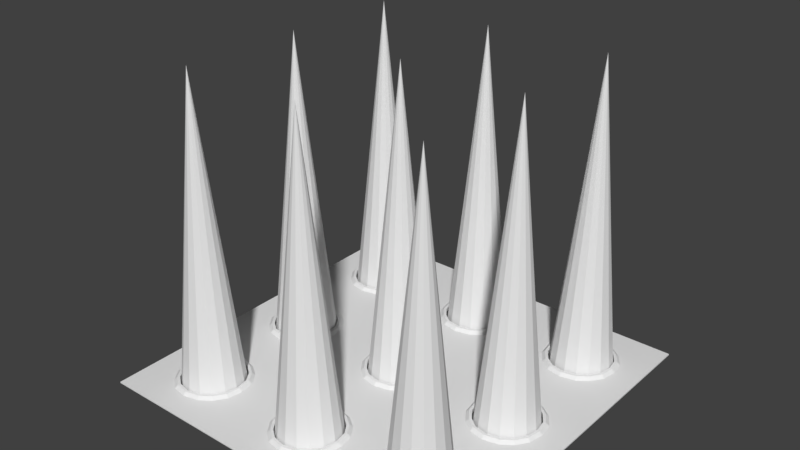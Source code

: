 # Source: SpikeTrap.blend  (saved by Blender 2.79.0; exported with 4.5.12 LTS)
import bpy
from mathutils import Matrix  # noqa: F401  (used for matrix-valued properties, if any)

bpy.ops.wm.read_factory_settings(use_empty=True)
scene = bpy.context.scene
scene.name = 'Scene'

# ---- collections
col_collection_1 = bpy.data.collections.new('Collection 1'); scene.collection.children.link(col_collection_1)

# ---- world
world_world = bpy.data.worlds.new('World'); scene.world = world_world
world_world.color = (0.05088, 0.05088, 0.05088)
world_world.use_sun_shadow = False
world_world.sun_shadow_jitter_overblur = 0.0
world_world.cycles.sampling_method = 'MANUAL'

# ---- meshes
me_plane = bpy.data.meshes.new('Plane')
me_plane.from_pydata([(-2.006, 0.01208, -0.003374), (-0.00621, 0.01208, -0.003374), (-1.565, 0.7653, -0.003374), (-1.422, 0.5652, -0.003374), (-1.248, 0.435, -0.003374), (-1.003, 0.387, -0.003374), (-0.4445, 0.7653, -0.003374), (-1.528, 0.01208, -0.003374), (-1.254, 0.01208, -0.003374), (-0.9982, 0.01208, -0.003374), (-0.7109, 0.01208, -0.003374), (-0.7545, 0.4465, -0.003374), (-0.3774, 0.01208, -0.003374), (-0.575, 0.5753, -0.003374), (-2.006, 2.004, -0.003374), (-0.00621, 2.004, -0.003374), (-1.608, 1.008, -0.003374), (-1.565, 1.251, -0.003374), (-1.422, 1.451, -0.003374), (-1.248, 1.581, -0.003374), (-1.003, 1.629, -0.003374), (-0.7574, 1.572, -0.003374), (-0.4445, 1.251, -0.003374), (-0.4019, 1.008, -0.003374), (-1.528, 2.004, -0.003374), (-0.00621, 1.008, -0.003374), (-2.006, 1.006, -0.003374), (-1.254, 2.004, -0.003374), (-0.9982, 2.004, -0.003374), (-0.7109, 2.004, -0.003374), (-0.3774, 2.004, -0.003374), (-0.575, 1.441, -0.003374), (-1.479, 0.8024, -0.003374), (-1.358, 0.6329, -0.003374), (-1.211, 0.5226, -0.003374), (-1.003, 0.4819, -0.003374), (-0.5297, 0.8024, -0.003374), (-0.7924, 0.5324, -0.003374), (-0.6403, 0.6414, -0.003374), (-1.515, 1.008, -0.003374), (-1.479, 1.214, -0.003374), (-1.358, 1.383, -0.003374), (-1.211, 1.493, -0.003374), (-1.003, 1.534, -0.003374), (-0.7948, 1.485, -0.003374), (-0.5297, 1.214, -0.003374), (-0.4936, 1.008, -0.003374), (-0.6403, 1.375, -0.003374), (-1.519, 0.7854, 0.01233), (-1.387, 0.602, 0.01233), (-1.228, 0.4826, 0.01233), (-1.003, 0.4386, 0.01233), (-0.4908, 0.7855, 0.01233), (-0.7751, 0.4932, 0.01233), (-0.6105, 0.6112, 0.01233), (-1.557, 1.008, 0.01233), (-1.519, 1.231, 0.01233), (-1.387, 1.414, 0.01233), (-1.228, 1.533, 0.01233), (-1.003, 1.577, 0.01233), (-0.7777, 1.525, 0.01233), (-0.4908, 1.231, 0.01233), (-0.4518, 1.008, 0.01233), (-0.6105, 1.405, 0.01233), (-1.479, 0.8024, 0.01233), (-1.358, 0.6329, 0.01233), (-1.211, 0.5226, 0.01233), (-1.003, 0.4819, 0.01233), (-0.5297, 0.8024, 0.01233), (-0.7924, 0.5324, 0.01233), (-0.6403, 0.6414, 0.01233), (-1.515, 1.008, 0.01233), (-1.479, 1.214, 0.01233), (-1.358, 1.383, 0.01233), (-1.211, 1.493, 0.01233), (-1.003, 1.534, 0.01233), (-0.7948, 1.485, 0.01233), (-0.5297, 1.214, 0.01233), (-0.4936, 1.008, 0.01233), (-0.6403, 1.375, 0.01233), (-1.565, 2.757, -0.003374), (-1.422, 2.557, -0.003374), (-1.248, 2.427, -0.003374), (-1.003, 2.379, -0.003374), (-0.4445, 2.757, -0.003374), (-0.7545, 2.438, -0.003374), (-0.575, 2.567, -0.003374), (-2.006, 3.996, -0.003374), (-0.00621, 3.996, -0.003374), (-1.608, 3.0, -0.003374), (-1.565, 3.243, -0.003374), (-1.422, 3.443, -0.003374), (-1.248, 3.573, -0.003374), (-1.003, 3.621, -0.003374), (-0.7574, 3.563, -0.003374), (-0.4445, 3.243, -0.003374), (-0.4019, 3.0, -0.003374), (-1.528, 3.996, -0.003374), (-0.00621, 3.0, -0.003374), (-2.006, 2.998, -0.003374), (-1.254, 3.996, -0.003374), (-0.9982, 3.996, -0.003374), (-0.7109, 3.996, -0.003374), (-0.3774, 3.996, -0.003374), (-0.575, 3.433, -0.003374), (-1.479, 2.794, -0.003374), (-1.358, 2.625, -0.003374), (-1.211, 2.515, -0.003374), (-1.003, 2.474, -0.003374), (-0.5297, 2.794, -0.003374), (-0.7924, 2.524, -0.003374), (-0.6403, 2.633, -0.003374), (-1.515, 3.0, -0.003374), (-1.479, 3.206, -0.003374), (-1.358, 3.375, -0.003374), (-1.211, 3.485, -0.003374), (-1.003, 3.526, -0.003374), (-0.7948, 3.477, -0.003374), (-0.5297, 3.206, -0.003374), (-0.4936, 3.0, -0.003374), (-0.6403, 3.367, -0.003374), (-1.519, 2.777, 0.01233), (-1.387, 2.594, 0.01233), (-1.228, 2.475, 0.01233), (-1.003, 2.43, 0.01233), (-0.4908, 2.777, 0.01233), (-0.7751, 2.485, 0.01233), (-0.6105, 2.603, 0.01233), (-1.557, 3.0, 0.01233), (-1.519, 3.223, 0.01233), (-1.387, 3.406, 0.01233), (-1.228, 3.525, 0.01233), (-1.003, 3.569, 0.01233), (-0.7777, 3.517, 0.01233), (-0.4908, 3.222, 0.01233), (-0.4518, 3.0, 0.01233), (-0.6105, 3.397, 0.01233), (-1.479, 2.794, 0.01233), (-1.358, 2.625, 0.01233), (-1.211, 2.515, 0.01233), (-1.003, 2.474, 0.01233), (-0.5297, 2.794, 0.01233), (-0.7924, 2.524, 0.01233), (-0.6403, 2.633, 0.01233), (-1.515, 3.0, 0.01233), (-1.479, 3.206, 0.01233), (-1.358, 3.375, 0.01233), (-1.211, 3.485, 0.01233), (-1.003, 3.526, 0.01233), (-0.7948, 3.477, 0.01233), (-0.5297, 3.206, 0.01233), (-0.4936, 3.0, 0.01233), (-0.6403, 3.367, 0.01233), (-1.565, 4.749, -0.003374), (-1.422, 4.549, -0.003374), (-1.248, 4.419, -0.003374), (-1.003, 4.371, -0.003374), (-0.4445, 4.749, -0.003374), (-0.7545, 4.43, -0.003374), (-0.575, 4.559, -0.003374), (-2.006, 5.988, -0.003374), (-0.00621, 5.988, -0.003374), (-1.608, 4.992, -0.003374), (-1.565, 5.235, -0.003374), (-1.422, 5.435, -0.003374), (-1.248, 5.565, -0.003374), (-1.003, 5.613, -0.003374), (-0.7574, 5.555, -0.003374), (-0.4445, 5.235, -0.003374), (-0.4019, 4.992, -0.003374), (-1.528, 5.988, -0.003374), (-0.00621, 4.992, -0.003374), (-2.006, 4.99, -0.003374), (-1.254, 5.988, -0.003374), (-0.9982, 5.988, -0.003374), (-0.7109, 5.988, -0.003374), (-0.3774, 5.988, -0.003374), (-0.575, 5.425, -0.003374), (-1.479, 4.786, -0.003374), (-1.358, 4.617, -0.003374), (-1.211, 4.506, -0.003374), (-1.003, 4.466, -0.003374), (-0.5297, 4.786, -0.003374), (-0.7924, 4.516, -0.003374), (-0.6403, 4.625, -0.003374), (-1.515, 4.992, -0.003374), (-1.479, 5.197, -0.003374), (-1.358, 5.367, -0.003374), (-1.211, 5.477, -0.003374), (-1.003, 5.518, -0.003374), (-0.7948, 5.469, -0.003374), (-0.5297, 5.197, -0.003374), (-0.4936, 4.992, -0.003374), (-0.6403, 5.358, -0.003374), (-1.519, 4.769, 0.01233), (-1.387, 4.586, 0.01233), (-1.228, 4.466, 0.01233), (-1.003, 4.422, 0.01233), (-0.4908, 4.769, 0.01233), (-0.7751, 4.477, 0.01233), (-0.6105, 4.595, 0.01233), (-1.557, 4.992, 0.01233), (-1.519, 5.214, 0.01233), (-1.387, 5.398, 0.01233), (-1.228, 5.517, 0.01233), (-1.003, 5.561, 0.01233), (-0.7777, 5.509, 0.01233), (-0.4908, 5.214, 0.01233), (-0.4518, 4.992, 0.01233), (-0.6105, 5.389, 0.01233), (-1.479, 4.786, 0.01233), (-1.358, 4.617, 0.01233), (-1.211, 4.506, 0.01233), (-1.003, 4.466, 0.01233), (-0.5297, 4.786, 0.01233), (-0.7924, 4.516, 0.01233), (-0.6403, 4.625, 0.01233), (-1.515, 4.992, 0.01233), (-1.479, 5.197, 0.01233), (-1.358, 5.367, 0.01233), (-1.211, 5.477, 0.01233), (-1.003, 5.518, 0.01233), (-0.7948, 5.469, 0.01233), (-0.5297, 5.197, 0.01233), (-0.4936, 4.992, 0.01233), (-0.6403, 5.358, 0.01233), (-4.006, 0.01208, -0.003374), (-3.565, 0.7653, -0.003374), (-3.422, 0.5652, -0.003374), (-3.248, 0.435, -0.003374), (-3.003, 0.387, -0.003374), (-2.444, 0.7653, -0.003374), (-3.528, 0.01208, -0.003374), (-3.254, 0.01208, -0.003374), (-2.998, 0.01208, -0.003374), (-2.711, 0.01208, -0.003374), (-2.755, 0.4465, -0.003374), (-2.377, 0.01208, -0.003374), (-2.575, 0.5753, -0.003374), (-4.006, 2.004, -0.003374), (-3.608, 1.008, -0.003374), (-3.565, 1.251, -0.003374), (-3.422, 1.451, -0.003374), (-3.248, 1.581, -0.003374), (-3.003, 1.629, -0.003374), (-2.757, 1.572, -0.003374), (-2.444, 1.251, -0.003374), (-2.402, 1.008, -0.003374), (-3.528, 2.004, -0.003374), (-2.006, 1.008, -0.003374), (-4.006, 1.006, -0.003374), (-3.254, 2.004, -0.003374), (-2.998, 2.004, -0.003374), (-2.711, 2.004, -0.003374), (-2.377, 2.004, -0.003374), (-2.575, 1.441, -0.003374), (-3.479, 0.8024, -0.003374), (-3.358, 0.6329, -0.003374), (-3.211, 0.5226, -0.003374), (-3.003, 0.4819, -0.003374), (-2.53, 0.8024, -0.003374), (-2.792, 0.5324, -0.003374), (-2.64, 0.6414, -0.003374), (-3.515, 1.008, -0.003374), (-3.479, 1.214, -0.003374), (-3.358, 1.383, -0.003374), (-3.211, 1.493, -0.003374), (-3.003, 1.534, -0.003374), (-2.795, 1.485, -0.003374), (-2.53, 1.214, -0.003374), (-2.494, 1.008, -0.003374), (-2.64, 1.375, -0.003374), (-3.519, 0.7854, 0.01233), (-3.387, 0.602, 0.01233), (-3.228, 0.4826, 0.01233), (-3.003, 0.4386, 0.01233), (-2.491, 0.7855, 0.01233), (-2.775, 0.4932, 0.01233), (-2.61, 0.6112, 0.01233), (-3.557, 1.008, 0.01233), (-3.519, 1.231, 0.01233), (-3.387, 1.414, 0.01233), (-3.228, 1.533, 0.01233), (-3.003, 1.577, 0.01233), (-2.778, 1.525, 0.01233), (-2.491, 1.231, 0.01233), (-2.452, 1.008, 0.01233), (-2.61, 1.405, 0.01233), (-3.479, 0.8024, 0.01233), (-3.358, 0.6329, 0.01233), (-3.211, 0.5226, 0.01233), (-3.003, 0.4819, 0.01233), (-2.53, 0.8024, 0.01233), (-2.792, 0.5324, 0.01233), (-2.64, 0.6414, 0.01233), (-3.515, 1.008, 0.01233), (-3.479, 1.214, 0.01233), (-3.358, 1.383, 0.01233), (-3.211, 1.493, 0.01233), (-3.003, 1.534, 0.01233), (-2.795, 1.485, 0.01233), (-2.53, 1.214, 0.01233), (-2.494, 1.008, 0.01233), (-2.64, 1.375, 0.01233), (-3.565, 2.757, -0.003374), (-3.422, 2.557, -0.003374), (-3.248, 2.427, -0.003374), (-3.003, 2.379, -0.003374), (-2.444, 2.757, -0.003374), (-2.755, 2.438, -0.003374), (-2.575, 2.567, -0.003374), (-4.006, 3.996, -0.003374), (-3.608, 3.0, -0.003374), (-3.565, 3.243, -0.003374), (-3.422, 3.443, -0.003374), (-3.248, 3.573, -0.003374), (-3.003, 3.621, -0.003374), (-2.757, 3.563, -0.003374), (-2.444, 3.243, -0.003374), (-2.402, 3.0, -0.003374), (-3.528, 3.996, -0.003374), (-2.006, 3.0, -0.003374), (-4.006, 2.998, -0.003374), (-3.254, 3.996, -0.003374), (-2.998, 3.996, -0.003374), (-2.711, 3.996, -0.003374), (-2.377, 3.996, -0.003374), (-2.575, 3.433, -0.003374), (-3.479, 2.794, -0.003374), (-3.358, 2.625, -0.003374), (-3.211, 2.515, -0.003374), (-3.003, 2.474, -0.003374), (-2.53, 2.794, -0.003374), (-2.792, 2.524, -0.003374), (-2.64, 2.633, -0.003374), (-3.515, 3.0, -0.003374), (-3.479, 3.206, -0.003374), (-3.358, 3.375, -0.003374), (-3.211, 3.485, -0.003374), (-3.003, 3.526, -0.003374), (-2.795, 3.477, -0.003374), (-2.53, 3.206, -0.003374), (-2.494, 3.0, -0.003374), (-2.64, 3.367, -0.003374), (-3.519, 2.777, 0.01233), (-3.387, 2.594, 0.01233), (-3.228, 2.475, 0.01233), (-3.003, 2.43, 0.01233), (-2.491, 2.777, 0.01233), (-2.775, 2.485, 0.01233), (-2.61, 2.603, 0.01233), (-3.557, 3.0, 0.01233), (-3.519, 3.223, 0.01233), (-3.387, 3.406, 0.01233), (-3.228, 3.525, 0.01233), (-3.003, 3.569, 0.01233), (-2.778, 3.517, 0.01233), (-2.491, 3.222, 0.01233), (-2.452, 3.0, 0.01233), (-2.61, 3.397, 0.01233), (-3.479, 2.794, 0.01233), (-3.358, 2.625, 0.01233), (-3.211, 2.515, 0.01233), (-3.003, 2.474, 0.01233), (-2.53, 2.794, 0.01233), (-2.792, 2.524, 0.01233), (-2.64, 2.633, 0.01233), (-3.515, 3.0, 0.01233), (-3.479, 3.206, 0.01233), (-3.358, 3.375, 0.01233), (-3.211, 3.485, 0.01233), (-3.003, 3.526, 0.01233), (-2.795, 3.477, 0.01233), (-2.53, 3.206, 0.01233), (-2.494, 3.0, 0.01233), (-2.64, 3.367, 0.01233), (-3.565, 4.749, -0.003374), (-3.422, 4.549, -0.003374), (-3.248, 4.419, -0.003374), (-3.003, 4.371, -0.003374), (-2.444, 4.749, -0.003374), (-2.755, 4.43, -0.003374), (-2.575, 4.559, -0.003374), (-4.006, 5.988, -0.003374), (-3.608, 4.992, -0.003374), (-3.565, 5.235, -0.003374), (-3.422, 5.435, -0.003374), (-3.248, 5.565, -0.003374), (-3.003, 5.613, -0.003374), (-2.757, 5.555, -0.003374), (-2.444, 5.235, -0.003374), (-2.402, 4.992, -0.003374), (-3.528, 5.988, -0.003374), (-2.006, 4.992, -0.003374), (-4.006, 4.99, -0.003374), (-3.254, 5.988, -0.003374), (-2.998, 5.988, -0.003374), (-2.711, 5.988, -0.003374), (-2.377, 5.988, -0.003374), (-2.575, 5.425, -0.003374), (-3.479, 4.786, -0.003374), (-3.358, 4.617, -0.003374), (-3.211, 4.506, -0.003374), (-3.003, 4.466, -0.003374), (-2.53, 4.786, -0.003374), (-2.792, 4.516, -0.003374), (-2.64, 4.625, -0.003374), (-3.515, 4.992, -0.003374), (-3.479, 5.197, -0.003374), (-3.358, 5.367, -0.003374), (-3.211, 5.477, -0.003374), (-3.003, 5.518, -0.003374), (-2.795, 5.469, -0.003374), (-2.53, 5.197, -0.003374), (-2.494, 4.992, -0.003374), (-2.64, 5.358, -0.003374), (-3.519, 4.769, 0.01233), (-3.387, 4.586, 0.01233), (-3.228, 4.466, 0.01233), (-3.003, 4.422, 0.01233), (-2.491, 4.769, 0.01233), (-2.775, 4.477, 0.01233), (-2.61, 4.595, 0.01233), (-3.557, 4.992, 0.01233), (-3.519, 5.214, 0.01233), (-3.387, 5.398, 0.01233), (-3.228, 5.517, 0.01233), (-3.003, 5.561, 0.01233), (-2.778, 5.509, 0.01233), (-2.491, 5.214, 0.01233), (-2.452, 4.992, 0.01233), (-2.61, 5.389, 0.01233), (-3.479, 4.786, 0.01233), (-3.358, 4.617, 0.01233), (-3.211, 4.506, 0.01233), (-3.003, 4.466, 0.01233), (-2.53, 4.786, 0.01233), (-2.792, 4.516, 0.01233), (-2.64, 4.625, 0.01233), (-3.515, 4.992, 0.01233), (-3.479, 5.197, 0.01233), (-3.358, 5.367, 0.01233), (-3.211, 5.477, 0.01233), (-3.003, 5.518, 0.01233), (-2.795, 5.469, 0.01233), (-2.53, 5.197, 0.01233), (-2.494, 4.992, 0.01233), (-2.64, 5.358, 0.01233), (-6.006, 0.01208, -0.003374), (-5.565, 0.7653, -0.003374), (-5.422, 0.5652, -0.003374), (-5.248, 0.435, -0.003374), (-5.003, 0.387, -0.003374), (-4.444, 0.7653, -0.003374), (-5.528, 0.01208, -0.003374), (-5.254, 0.01208, -0.003374), (-4.998, 0.01208, -0.003374), (-4.711, 0.01208, -0.003374), (-4.755, 0.4465, -0.003374), (-4.377, 0.01208, -0.003374), (-4.575, 0.5753, -0.003374), (-6.006, 2.004, -0.003374), (-5.608, 1.008, -0.003374), (-5.565, 1.251, -0.003374), (-5.422, 1.451, -0.003374), (-5.248, 1.581, -0.003374), (-5.003, 1.629, -0.003374), (-4.757, 1.572, -0.003374), (-4.444, 1.251, -0.003374), (-4.402, 1.008, -0.003374), (-5.528, 2.004, -0.003374), (-4.006, 1.008, -0.003374), (-6.006, 1.006, -0.003374), (-5.254, 2.004, -0.003374), (-4.998, 2.004, -0.003374), (-4.711, 2.004, -0.003374), (-4.377, 2.004, -0.003374), (-4.575, 1.441, -0.003374), (-5.479, 0.8024, -0.003374), (-5.358, 0.6329, -0.003374), (-5.211, 0.5226, -0.003374), (-5.003, 0.4819, -0.003374), (-4.53, 0.8024, -0.003374), (-4.792, 0.5324, -0.003374), (-4.64, 0.6414, -0.003374), (-5.515, 1.008, -0.003374), (-5.479, 1.214, -0.003374), (-5.358, 1.383, -0.003374), (-5.211, 1.493, -0.003374), (-5.003, 1.534, -0.003374), (-4.795, 1.485, -0.003374), (-4.53, 1.214, -0.003374), (-4.494, 1.008, -0.003374), (-4.64, 1.375, -0.003374), (-5.519, 0.7854, 0.01233), (-5.387, 0.602, 0.01233), (-5.228, 0.4826, 0.01233), (-5.003, 0.4386, 0.01233), (-4.491, 0.7855, 0.01233), (-4.775, 0.4932, 0.01233), (-4.61, 0.6112, 0.01233), (-5.557, 1.008, 0.01233), (-5.519, 1.231, 0.01233), (-5.387, 1.414, 0.01233), (-5.228, 1.533, 0.01233), (-5.003, 1.577, 0.01233), (-4.778, 1.525, 0.01233), (-4.491, 1.231, 0.01233), (-4.452, 1.008, 0.01233), (-4.61, 1.405, 0.01233), (-5.479, 0.8024, 0.01233), (-5.358, 0.6329, 0.01233), (-5.211, 0.5226, 0.01233), (-5.003, 0.4819, 0.01233), (-4.53, 0.8024, 0.01233), (-4.792, 0.5324, 0.01233), (-4.64, 0.6414, 0.01233), (-5.515, 1.008, 0.01233), (-5.479, 1.214, 0.01233), (-5.358, 1.383, 0.01233), (-5.211, 1.493, 0.01233), (-5.003, 1.534, 0.01233), (-4.795, 1.485, 0.01233), (-4.53, 1.214, 0.01233), (-4.494, 1.008, 0.01233), (-4.64, 1.375, 0.01233), (-5.565, 2.757, -0.003374), (-5.422, 2.557, -0.003374), (-5.248, 2.427, -0.003374), (-5.003, 2.379, -0.003374), (-4.444, 2.757, -0.003374), (-4.755, 2.438, -0.003374), (-4.575, 2.567, -0.003374), (-6.006, 3.996, -0.003374), (-5.608, 3.0, -0.003374), (-5.565, 3.243, -0.003374), (-5.422, 3.443, -0.003374), (-5.248, 3.573, -0.003374), (-5.003, 3.621, -0.003374), (-4.757, 3.563, -0.003374), (-4.444, 3.243, -0.003374), (-4.402, 3.0, -0.003374), (-5.528, 3.996, -0.003374), (-4.006, 3.0, -0.003374), (-6.006, 2.998, -0.003374), (-5.254, 3.996, -0.003374), (-4.998, 3.996, -0.003374), (-4.711, 3.996, -0.003374), (-4.377, 3.996, -0.003374), (-4.575, 3.433, -0.003374), (-5.479, 2.794, -0.003374), (-5.358, 2.625, -0.003374), (-5.211, 2.515, -0.003374), (-5.003, 2.474, -0.003374), (-4.53, 2.794, -0.003374), (-4.792, 2.524, -0.003374), (-4.64, 2.633, -0.003374), (-5.515, 3.0, -0.003374), (-5.479, 3.206, -0.003374), (-5.358, 3.375, -0.003374), (-5.211, 3.485, -0.003374), (-5.003, 3.526, -0.003374), (-4.795, 3.477, -0.003374), (-4.53, 3.206, -0.003374), (-4.494, 3.0, -0.003374), (-4.64, 3.367, -0.003374), (-5.519, 2.777, 0.01233), (-5.387, 2.594, 0.01233), (-5.228, 2.475, 0.01233), (-5.003, 2.43, 0.01233), (-4.491, 2.777, 0.01233), (-4.775, 2.485, 0.01233), (-4.61, 2.603, 0.01233), (-5.557, 3.0, 0.01233), (-5.519, 3.223, 0.01233), (-5.387, 3.406, 0.01233), (-5.228, 3.525, 0.01233), (-5.003, 3.569, 0.01233), (-4.778, 3.517, 0.01233), (-4.491, 3.222, 0.01233), (-4.452, 3.0, 0.01233), (-4.61, 3.397, 0.01233), (-5.479, 2.794, 0.01233), (-5.358, 2.625, 0.01233), (-5.211, 2.515, 0.01233), (-5.003, 2.474, 0.01233), (-4.53, 2.794, 0.01233), (-4.792, 2.524, 0.01233), (-4.64, 2.633, 0.01233), (-5.515, 3.0, 0.01233), (-5.479, 3.206, 0.01233), (-5.358, 3.375, 0.01233), (-5.211, 3.485, 0.01233), (-5.003, 3.526, 0.01233), (-4.795, 3.477, 0.01233), (-4.53, 3.206, 0.01233), (-4.494, 3.0, 0.01233), (-4.64, 3.367, 0.01233), (-5.565, 4.749, -0.003374), (-5.422, 4.549, -0.003374), (-5.248, 4.419, -0.003374), (-5.003, 4.371, -0.003374), (-4.444, 4.749, -0.003374), (-4.755, 4.43, -0.003374), (-4.575, 4.559, -0.003374), (-6.006, 5.988, -0.003374), (-5.608, 4.992, -0.003374), (-5.565, 5.235, -0.003374), (-5.422, 5.435, -0.003374), (-5.248, 5.565, -0.003374), (-5.003, 5.613, -0.003374), (-4.757, 5.555, -0.003374), (-4.444, 5.235, -0.003374), (-4.402, 4.992, -0.003374), (-5.528, 5.988, -0.003374), (-4.006, 4.992, -0.003374), (-6.006, 4.99, -0.003374), (-5.254, 5.988, -0.003374), (-4.998, 5.988, -0.003374), (-4.711, 5.988, -0.003374), (-4.377, 5.988, -0.003374), (-4.575, 5.425, -0.003374), (-5.479, 4.786, -0.003374), (-5.358, 4.617, -0.003374), (-5.211, 4.506, -0.003374), (-5.003, 4.466, -0.003374), (-4.53, 4.786, -0.003374), (-4.792, 4.516, -0.003374), (-4.64, 4.625, -0.003374), (-5.515, 4.992, -0.003374), (-5.479, 5.197, -0.003374), (-5.358, 5.367, -0.003374), (-5.211, 5.477, -0.003374), (-5.003, 5.518, -0.003374), (-4.795, 5.469, -0.003374), (-4.53, 5.197, -0.003374), (-4.494, 4.992, -0.003374), (-4.64, 5.358, -0.003374), (-5.519, 4.769, 0.01233), (-5.387, 4.586, 0.01233), (-5.228, 4.466, 0.01233), (-5.003, 4.422, 0.01233), (-4.491, 4.769, 0.01233), (-4.775, 4.477, 0.01233), (-4.61, 4.595, 0.01233), (-5.557, 4.992, 0.01233), (-5.519, 5.214, 0.01233), (-5.387, 5.398, 0.01233), (-5.228, 5.517, 0.01233), (-5.003, 5.561, 0.01233), (-4.778, 5.509, 0.01233), (-4.491, 5.214, 0.01233), (-4.452, 4.992, 0.01233), (-4.61, 5.389, 0.01233), (-5.479, 4.786, 0.01233), (-5.358, 4.617, 0.01233), (-5.211, 4.506, 0.01233), (-5.003, 4.466, 0.01233), (-4.53, 4.786, 0.01233), (-4.792, 4.516, 0.01233), (-4.64, 4.625, 0.01233), (-5.515, 4.992, 0.01233), (-5.479, 5.197, 0.01233), (-5.358, 5.367, 0.01233), (-5.211, 5.477, 0.01233), (-5.003, 5.518, 0.01233), (-4.795, 5.469, 0.01233), (-4.53, 5.197, 0.01233), (-4.494, 4.992, 0.01233), (-4.64, 5.358, 0.01233), (-2.006, 0.01208, -0.01012), (-0.00621, 0.01208, -0.01012), (-1.565, 0.7653, -0.01012), (-1.422, 0.5652, -0.01012), (-1.248, 0.435, -0.01012), (-1.003, 0.387, -0.01012), (-0.4445, 0.7653, -0.01012), (-1.528, 0.01208, -0.01012), (-1.254, 0.01208, -0.01012), (-0.9982, 0.01208, -0.01012), (-0.7109, 0.01208, -0.01012), (-0.7545, 0.4465, -0.01012), (-0.3774, 0.01208, -0.01012), (-0.575, 0.5753, -0.01012), (-2.006, 2.004, -0.01012), (-0.00621, 2.004, -0.01012), (-1.608, 1.008, -0.01012), (-1.565, 1.251, -0.01012), (-1.422, 1.451, -0.01012), (-1.248, 1.581, -0.01012), (-1.003, 1.629, -0.01012), (-0.7574, 1.572, -0.01012), (-0.4445, 1.251, -0.01012), (-0.4019, 1.008, -0.01012), (-1.528, 2.004, -0.01012), (-0.00621, 1.008, -0.01012), (-2.006, 1.006, -0.01012), (-1.254, 2.004, -0.01012), (-0.9982, 2.004, -0.01012), (-0.7109, 2.004, -0.01012), (-0.3774, 2.004, -0.01012), (-0.575, 1.441, -0.01012), (-1.479, 0.8024, -0.01012), (-1.358, 0.6329, -0.01012), (-1.211, 0.5226, -0.01012), (-1.003, 0.4819, -0.01012), (-0.5297, 0.8024, -0.01012), (-0.7924, 0.5324, -0.01012), (-0.6403, 0.6414, -0.01012), (-1.515, 1.008, -0.01012), (-1.479, 1.214, -0.01012), (-1.358, 1.383, -0.01012), (-1.211, 1.493, -0.01012), (-1.003, 1.534, -0.01012), (-0.7948, 1.485, -0.01012), (-0.5297, 1.214, -0.01012), (-0.4936, 1.008, -0.01012), (-0.6403, 1.375, -0.01012), (-1.519, 0.7854, 0.005577), (-1.387, 0.602, 0.005577), (-1.228, 0.4826, 0.005577), (-1.003, 0.4386, 0.005577), (-0.4908, 0.7855, 0.005577), (-0.7751, 0.4932, 0.005577), (-0.6105, 0.6112, 0.005577), (-1.557, 1.008, 0.005577), (-1.519, 1.231, 0.005577), (-1.387, 1.414, 0.005577), (-1.228, 1.533, 0.005577), (-1.003, 1.577, 0.005577), (-0.7777, 1.525, 0.005577), (-0.4908, 1.231, 0.005577), (-0.4518, 1.008, 0.005577), (-0.6105, 1.405, 0.005577), (-1.479, 0.8024, 0.005577), (-1.358, 0.6329, 0.005577), (-1.211, 0.5226, 0.005577), (-1.003, 0.4819, 0.005577), (-0.5297, 0.8024, 0.005577), (-0.7924, 0.5324, 0.005577), (-0.6403, 0.6414, 0.005577), (-1.515, 1.008, 0.005577), (-1.479, 1.214, 0.005577), (-1.358, 1.383, 0.005577), (-1.211, 1.493, 0.005577), (-1.003, 1.534, 0.005577), (-0.7948, 1.485, 0.005577), (-0.5297, 1.214, 0.005577), (-0.4936, 1.008, 0.005577), (-0.6403, 1.375, 0.005577), (-1.565, 2.757, -0.01012), (-1.422, 2.557, -0.01012), (-1.248, 2.427, -0.01012), (-1.003, 2.379, -0.01012), (-0.4445, 2.757, -0.01012), (-0.7545, 2.438, -0.01012), (-0.575, 2.567, -0.01012), (-2.006, 3.996, -0.01012), (-0.00621, 3.996, -0.01012), (-1.608, 3.0, -0.01012), (-1.565, 3.243, -0.01012), (-1.422, 3.443, -0.01012), (-1.248, 3.573, -0.01012), (-1.003, 3.621, -0.01012), (-0.7574, 3.563, -0.01012), (-0.4445, 3.243, -0.01012), (-0.4019, 3.0, -0.01012), (-1.528, 3.996, -0.01012), (-0.00621, 3.0, -0.01012), (-2.006, 2.998, -0.01012), (-1.254, 3.996, -0.01012), (-0.9982, 3.996, -0.01012), (-0.7109, 3.996, -0.01012), (-0.3774, 3.996, -0.01012), (-0.575, 3.433, -0.01012), (-1.479, 2.794, -0.01012), (-1.358, 2.625, -0.01012), (-1.211, 2.515, -0.01012), (-1.003, 2.474, -0.01012), (-0.5297, 2.794, -0.01012), (-0.7924, 2.524, -0.01012), (-0.6403, 2.633, -0.01012), (-1.515, 3.0, -0.01012), (-1.479, 3.206, -0.01012), (-1.358, 3.375, -0.01012), (-1.211, 3.485, -0.01012), (-1.003, 3.526, -0.01012), (-0.7948, 3.477, -0.01012), (-0.5297, 3.206, -0.01012), (-0.4936, 3.0, -0.01012), (-0.6403, 3.367, -0.01012), (-1.519, 2.777, 0.005577), (-1.387, 2.594, 0.005577), (-1.228, 2.475, 0.005577), (-1.003, 2.43, 0.005577), (-0.4908, 2.777, 0.005577), (-0.7751, 2.485, 0.005577), (-0.6105, 2.603, 0.005577), (-1.557, 3.0, 0.005577), (-1.519, 3.223, 0.005577), (-1.387, 3.406, 0.005577), (-1.228, 3.525, 0.005577), (-1.003, 3.569, 0.005577), (-0.7777, 3.517, 0.005577), (-0.4908, 3.222, 0.005577), (-0.4518, 3.0, 0.005577), (-0.6105, 3.397, 0.005577), (-1.479, 2.794, 0.005577), (-1.358, 2.625, 0.005577), (-1.211, 2.515, 0.005577), (-1.003, 2.474, 0.005577), (-0.5297, 2.794, 0.005577), (-0.7924, 2.524, 0.005577), (-0.6403, 2.633, 0.005577), (-1.515, 3.0, 0.005577), (-1.479, 3.206, 0.005577), (-1.358, 3.375, 0.005577), (-1.211, 3.485, 0.005577), (-1.003, 3.526, 0.005577), (-0.7948, 3.477, 0.005577), (-0.5297, 3.206, 0.005577), (-0.4936, 3.0, 0.005577), (-0.6403, 3.367, 0.005577), (-1.565, 4.749, -0.01012), (-1.422, 4.549, -0.01012), (-1.248, 4.419, -0.01012), (-1.003, 4.371, -0.01012), (-0.4445, 4.749, -0.01012), (-0.7545, 4.43, -0.01012), (-0.575, 4.559, -0.01012), (-2.006, 5.988, -0.01012), (-0.00621, 5.988, -0.01012), (-1.608, 4.992, -0.01012), (-1.565, 5.235, -0.01012), (-1.422, 5.435, -0.01012), (-1.248, 5.565, -0.01012), (-1.003, 5.613, -0.01012), (-0.7574, 5.555, -0.01012), (-0.4445, 5.235, -0.01012), (-0.4019, 4.992, -0.01012), (-1.528, 5.988, -0.01012), (-0.00621, 4.992, -0.01012), (-2.006, 4.99, -0.01012), (-1.254, 5.988, -0.01012), (-0.9982, 5.988, -0.01012), (-0.7109, 5.988, -0.01012), (-0.3774, 5.988, -0.01012), (-0.575, 5.425, -0.01012), (-1.479, 4.786, -0.01012), (-1.358, 4.617, -0.01012), (-1.211, 4.506, -0.01012), (-1.003, 4.466, -0.01012), (-0.5297, 4.786, -0.01012), (-0.7924, 4.516, -0.01012), (-0.6403, 4.625, -0.01012), (-1.515, 4.992, -0.01012), (-1.479, 5.197, -0.01012), (-1.358, 5.367, -0.01012), (-1.211, 5.477, -0.01012), (-1.003, 5.518, -0.01012), (-0.7948, 5.469, -0.01012), (-0.5297, 5.197, -0.01012), (-0.4936, 4.992, -0.01012), (-0.6403, 5.358, -0.01012), (-1.519, 4.769, 0.005577), (-1.387, 4.586, 0.005577), (-1.228, 4.466, 0.005577), (-1.003, 4.422, 0.005577), (-0.4908, 4.769, 0.005577), (-0.7751, 4.477, 0.005577), (-0.6105, 4.595, 0.005577), (-1.557, 4.992, 0.005577), (-1.519, 5.214, 0.005577), (-1.387, 5.398, 0.005577), (-1.228, 5.517, 0.005577), (-1.003, 5.561, 0.005577), (-0.7777, 5.509, 0.005577), (-0.4908, 5.214, 0.005577), (-0.4518, 4.992, 0.005577), (-0.6105, 5.389, 0.005577), (-1.479, 4.786, 0.005577), (-1.358, 4.617, 0.005577), (-1.211, 4.506, 0.005577), (-1.003, 4.466, 0.005577), (-0.5297, 4.786, 0.005577), (-0.7924, 4.516, 0.005577), (-0.6403, 4.625, 0.005577), (-1.515, 4.992, 0.005577), (-1.479, 5.197, 0.005577), (-1.358, 5.367, 0.005577), (-1.211, 5.477, 0.005577), (-1.003, 5.518, 0.005577), (-0.7948, 5.469, 0.005577), (-0.5297, 5.197, 0.005577), (-0.4936, 4.992, 0.005577), (-0.6403, 5.358, 0.005577), (-4.006, 0.01208, -0.01012), (-3.565, 0.7653, -0.01012), (-3.422, 0.5652, -0.01012), (-3.248, 0.435, -0.01012), (-3.003, 0.387, -0.01012), (-2.444, 0.7653, -0.01012), (-3.528, 0.01208, -0.01012), (-3.254, 0.01208, -0.01012), (-2.998, 0.01208, -0.01012), (-2.711, 0.01208, -0.01012), (-2.755, 0.4465, -0.01012), (-2.377, 0.01208, -0.01012), (-2.575, 0.5753, -0.01012), (-4.006, 2.004, -0.01012), (-3.608, 1.008, -0.01012), (-3.565, 1.251, -0.01012), (-3.422, 1.451, -0.01012), (-3.248, 1.581, -0.01012), (-3.003, 1.629, -0.01012), (-2.757, 1.572, -0.01012), (-2.444, 1.251, -0.01012), (-2.402, 1.008, -0.01012), (-3.528, 2.004, -0.01012), (-2.006, 1.008, -0.01012), (-4.006, 1.006, -0.01012), (-3.254, 2.004, -0.01012), (-2.998, 2.004, -0.01012), (-2.711, 2.004, -0.01012), (-2.377, 2.004, -0.01012), (-2.575, 1.441, -0.01012), (-3.479, 0.8024, -0.01012), (-3.358, 0.6329, -0.01012), (-3.211, 0.5226, -0.01012), (-3.003, 0.4819, -0.01012), (-2.53, 0.8024, -0.01012), (-2.792, 0.5324, -0.01012), (-2.64, 0.6414, -0.01012), (-3.515, 1.008, -0.01012), (-3.479, 1.214, -0.01012), (-3.358, 1.383, -0.01012), (-3.211, 1.493, -0.01012), (-3.003, 1.534, -0.01012), (-2.795, 1.485, -0.01012), (-2.53, 1.214, -0.01012), (-2.494, 1.008, -0.01012), (-2.64, 1.375, -0.01012), (-3.519, 0.7854, 0.005577), (-3.387, 0.602, 0.005577), (-3.228, 0.4826, 0.005577), (-3.003, 0.4386, 0.005577), (-2.491, 0.7855, 0.005577), (-2.775, 0.4932, 0.005577), (-2.61, 0.6112, 0.005577), (-3.557, 1.008, 0.005577), (-3.519, 1.231, 0.005577), (-3.387, 1.414, 0.005577), (-3.228, 1.533, 0.005577), (-3.003, 1.577, 0.005577), (-2.778, 1.525, 0.005577), (-2.491, 1.231, 0.005577), (-2.452, 1.008, 0.005577), (-2.61, 1.405, 0.005577), (-3.479, 0.8024, 0.005577), (-3.358, 0.6329, 0.005577), (-3.211, 0.5226, 0.005577), (-3.003, 0.4819, 0.005577), (-2.53, 0.8024, 0.005577), (-2.792, 0.5324, 0.005577), (-2.64, 0.6414, 0.005577), (-3.515, 1.008, 0.005577), (-3.479, 1.214, 0.005577), (-3.358, 1.383, 0.005577), (-3.211, 1.493, 0.005577), (-3.003, 1.534, 0.005577), (-2.795, 1.485, 0.005577), (-2.53, 1.214, 0.005577), (-2.494, 1.008, 0.005577), (-2.64, 1.375, 0.005577), (-3.565, 2.757, -0.01012), (-3.422, 2.557, -0.01012), (-3.248, 2.427, -0.01012), (-3.003, 2.379, -0.01012), (-2.444, 2.757, -0.01012), (-2.755, 2.438, -0.01012), (-2.575, 2.567, -0.01012), (-4.006, 3.996, -0.01012), (-3.608, 3.0, -0.01012), (-3.565, 3.243, -0.01012), (-3.422, 3.443, -0.01012), (-3.248, 3.573, -0.01012), (-3.003, 3.621, -0.01012), (-2.757, 3.563, -0.01012), (-2.444, 3.243, -0.01012), (-2.402, 3.0, -0.01012), (-3.528, 3.996, -0.01012), (-2.006, 3.0, -0.01012), (-4.006, 2.998, -0.01012), (-3.254, 3.996, -0.01012), (-2.998, 3.996, -0.01012), (-2.711, 3.996, -0.01012), (-2.377, 3.996, -0.01012), (-2.575, 3.433, -0.01012), (-3.479, 2.794, -0.01012), (-3.358, 2.625, -0.01012), (-3.211, 2.515, -0.01012), (-3.003, 2.474, -0.01012), (-2.53, 2.794, -0.01012), (-2.792, 2.524, -0.01012), (-2.64, 2.633, -0.01012), (-3.515, 3.0, -0.01012), (-3.479, 3.206, -0.01012), (-3.358, 3.375, -0.01012), (-3.211, 3.485, -0.01012), (-3.003, 3.526, -0.01012), (-2.795, 3.477, -0.01012), (-2.53, 3.206, -0.01012), (-2.494, 3.0, -0.01012), (-2.64, 3.367, -0.01012), (-3.519, 2.777, 0.005577), (-3.387, 2.594, 0.005577), (-3.228, 2.475, 0.005577), (-3.003, 2.43, 0.005577), (-2.491, 2.777, 0.005577), (-2.775, 2.485, 0.005577), (-2.61, 2.603, 0.005577), (-3.557, 3.0, 0.005577), (-3.519, 3.223, 0.005577), (-3.387, 3.406, 0.005577), (-3.228, 3.525, 0.005577), (-3.003, 3.569, 0.005577), (-2.778, 3.517, 0.005577), (-2.491, 3.222, 0.005577), (-2.452, 3.0, 0.005577), (-2.61, 3.397, 0.005577), (-3.479, 2.794, 0.005577), (-3.358, 2.625, 0.005577), (-3.211, 2.515, 0.005577), (-3.003, 2.474, 0.005577), (-2.53, 2.794, 0.005577), (-2.792, 2.524, 0.005577), (-2.64, 2.633, 0.005577), (-3.515, 3.0, 0.005577), (-3.479, 3.206, 0.005577), (-3.358, 3.375, 0.005577), (-3.211, 3.485, 0.005577), (-3.003, 3.526, 0.005577), (-2.795, 3.477, 0.005577), (-2.53, 3.206, 0.005577), (-2.494, 3.0, 0.005577), (-2.64, 3.367, 0.005577), (-3.565, 4.749, -0.01012), (-3.422, 4.549, -0.01012), (-3.248, 4.419, -0.01012), (-3.003, 4.371, -0.01012), (-2.444, 4.749, -0.01012), (-2.755, 4.43, -0.01012), (-2.575, 4.559, -0.01012), (-4.006, 5.988, -0.01012), (-3.608, 4.992, -0.01012), (-3.565, 5.235, -0.01012), (-3.422, 5.435, -0.01012), (-3.248, 5.565, -0.01012), (-3.003, 5.613, -0.01012), (-2.757, 5.555, -0.01012), (-2.444, 5.235, -0.01012), (-2.402, 4.992, -0.01012), (-3.528, 5.988, -0.01012), (-2.006, 4.992, -0.01012), (-4.006, 4.99, -0.01012), (-3.254, 5.988, -0.01012), (-2.998, 5.988, -0.01012), (-2.711, 5.988, -0.01012), (-2.377, 5.988, -0.01012), (-2.575, 5.425, -0.01012), (-3.479, 4.786, -0.01012), (-3.358, 4.617, -0.01012), (-3.211, 4.506, -0.01012), (-3.003, 4.466, -0.01012), (-2.53, 4.786, -0.01012), (-2.792, 4.516, -0.01012), (-2.64, 4.625, -0.01012), (-3.515, 4.992, -0.01012), (-3.479, 5.197, -0.01012), (-3.358, 5.367, -0.01012), (-3.211, 5.477, -0.01012), (-3.003, 5.518, -0.01012), (-2.795, 5.469, -0.01012), (-2.53, 5.197, -0.01012), (-2.494, 4.992, -0.01012), (-2.64, 5.358, -0.01012), (-3.519, 4.769, 0.005577), (-3.387, 4.586, 0.005577), (-3.228, 4.466, 0.005577), (-3.003, 4.422, 0.005577), (-2.491, 4.769, 0.005577), (-2.775, 4.477, 0.005577), (-2.61, 4.595, 0.005577), (-3.557, 4.992, 0.005577), (-3.519, 5.214, 0.005577), (-3.387, 5.398, 0.005577), (-3.228, 5.517, 0.005577), (-3.003, 5.561, 0.005577), (-2.778, 5.509, 0.005577), (-2.491, 5.214, 0.005577), (-2.452, 4.992, 0.005577), (-2.61, 5.389, 0.005577), (-3.479, 4.786, 0.005577), (-3.358, 4.617, 0.005577), (-3.211, 4.506, 0.005577), (-3.003, 4.466, 0.005577), (-2.53, 4.786, 0.005577), (-2.792, 4.516, 0.005577), (-2.64, 4.625, 0.005577), (-3.515, 4.992, 0.005577), (-3.479, 5.197, 0.005577), (-3.358, 5.367, 0.005577), (-3.211, 5.477, 0.005577), (-3.003, 5.518, 0.005577), (-2.795, 5.469, 0.005577), (-2.53, 5.197, 0.005577), (-2.494, 4.992, 0.005577), (-2.64, 5.358, 0.005577), (-6.006, 0.01208, -0.01012), (-5.565, 0.7653, -0.01012), (-5.422, 0.5652, -0.01012), (-5.248, 0.435, -0.01012), (-5.003, 0.387, -0.01012), (-4.444, 0.7653, -0.01012), (-5.528, 0.01208, -0.01012), (-5.254, 0.01208, -0.01012), (-4.998, 0.01208, -0.01012), (-4.711, 0.01208, -0.01012), (-4.755, 0.4465, -0.01012), (-4.377, 0.01208, -0.01012), (-4.575, 0.5753, -0.01012), (-6.006, 2.004, -0.01012), (-5.608, 1.008, -0.01012), (-5.565, 1.251, -0.01012), (-5.422, 1.451, -0.01012), (-5.248, 1.581, -0.01012), (-5.003, 1.629, -0.01012), (-4.757, 1.572, -0.01012), (-4.444, 1.251, -0.01012), (-4.402, 1.008, -0.01012), (-5.528, 2.004, -0.01012), (-4.006, 1.008, -0.01012), (-6.006, 1.006, -0.01012), (-5.254, 2.004, -0.01012), (-4.998, 2.004, -0.01012), (-4.711, 2.004, -0.01012), (-4.377, 2.004, -0.01012), (-4.575, 1.441, -0.01012), (-5.479, 0.8024, -0.01012), (-5.358, 0.6329, -0.01012), (-5.211, 0.5226, -0.01012), (-5.003, 0.4819, -0.01012), (-4.53, 0.8024, -0.01012), (-4.792, 0.5324, -0.01012), (-4.64, 0.6414, -0.01012), (-5.515, 1.008, -0.01012), (-5.479, 1.214, -0.01012), (-5.358, 1.383, -0.01012), (-5.211, 1.493, -0.01012), (-5.003, 1.534, -0.01012), (-4.795, 1.485, -0.01012), (-4.53, 1.214, -0.01012), (-4.494, 1.008, -0.01012), (-4.64, 1.375, -0.01012), (-5.519, 0.7854, 0.005577), (-5.387, 0.602, 0.005577), (-5.228, 0.4826, 0.005577), (-5.003, 0.4386, 0.005577), (-4.491, 0.7855, 0.005577), (-4.775, 0.4932, 0.005577), (-4.61, 0.6112, 0.005577), (-5.557, 1.008, 0.005577), (-5.519, 1.231, 0.005577), (-5.387, 1.414, 0.005577), (-5.228, 1.533, 0.005577), (-5.003, 1.577, 0.005577), (-4.778, 1.525, 0.005577), (-4.491, 1.231, 0.005577), (-4.452, 1.008, 0.005577), (-4.61, 1.405, 0.005577), (-5.479, 0.8024, 0.005577), (-5.358, 0.6329, 0.005577), (-5.211, 0.5226, 0.005577), (-5.003, 0.4819, 0.005577), (-4.53, 0.8024, 0.005577), (-4.792, 0.5324, 0.005577), (-4.64, 0.6414, 0.005577), (-5.515, 1.008, 0.005577), (-5.479, 1.214, 0.005577), (-5.358, 1.383, 0.005577), (-5.211, 1.493, 0.005577), (-5.003, 1.534, 0.005577), (-4.795, 1.485, 0.005577), (-4.53, 1.214, 0.005577), (-4.494, 1.008, 0.005577), (-4.64, 1.375, 0.005577), (-5.565, 2.757, -0.01012), (-5.422, 2.557, -0.01012), (-5.248, 2.427, -0.01012), (-5.003, 2.379, -0.01012), (-4.444, 2.757, -0.01012), (-4.755, 2.438, -0.01012), (-4.575, 2.567, -0.01012), (-6.006, 3.996, -0.01012), (-5.608, 3.0, -0.01012), (-5.565, 3.243, -0.01012), (-5.422, 3.443, -0.01012), (-5.248, 3.573, -0.01012), (-5.003, 3.621, -0.01012), (-4.757, 3.563, -0.01012), (-4.444, 3.243, -0.01012), (-4.402, 3.0, -0.01012), (-5.528, 3.996, -0.01012), (-4.006, 3.0, -0.01012), (-6.006, 2.998, -0.01012), (-5.254, 3.996, -0.01012), (-4.998, 3.996, -0.01012), (-4.711, 3.996, -0.01012), (-4.377, 3.996, -0.01012), (-4.575, 3.433, -0.01012), (-5.479, 2.794, -0.01012), (-5.358, 2.625, -0.01012), (-5.211, 2.515, -0.01012), (-5.003, 2.474, -0.01012), (-4.53, 2.794, -0.01012), (-4.792, 2.524, -0.01012), (-4.64, 2.633, -0.01012), (-5.515, 3.0, -0.01012), (-5.479, 3.206, -0.01012), (-5.358, 3.375, -0.01012), (-5.211, 3.485, -0.01012), (-5.003, 3.526, -0.01012), (-4.795, 3.477, -0.01012), (-4.53, 3.206, -0.01012), (-4.494, 3.0, -0.01012), (-4.64, 3.367, -0.01012), (-5.519, 2.777, 0.005577), (-5.387, 2.594, 0.005577), (-5.228, 2.475, 0.005577), (-5.003, 2.43, 0.005577), (-4.491, 2.777, 0.005577), (-4.775, 2.485, 0.005577), (-4.61, 2.603, 0.005577), (-5.557, 3.0, 0.005577), (-5.519, 3.223, 0.005577), (-5.387, 3.406, 0.005577), (-5.228, 3.525, 0.005577), (-5.003, 3.569, 0.005577), (-4.778, 3.517, 0.005577), (-4.491, 3.222, 0.005577), (-4.452, 3.0, 0.005577), (-4.61, 3.397, 0.005577), (-5.479, 2.794, 0.005577), (-5.358, 2.625, 0.005577), (-5.211, 2.515, 0.005577), (-5.003, 2.474, 0.005577), (-4.53, 2.794, 0.005577), (-4.792, 2.524, 0.005577), (-4.64, 2.633, 0.005577), (-5.515, 3.0, 0.005577), (-5.479, 3.206, 0.005577), (-5.358, 3.375, 0.005577), (-5.211, 3.485, 0.005577), (-5.003, 3.526, 0.005577), (-4.795, 3.477, 0.005577), (-4.53, 3.206, 0.005577), (-4.494, 3.0, 0.005577), (-4.64, 3.367, 0.005577), (-5.565, 4.749, -0.01012), (-5.422, 4.549, -0.01012), (-5.248, 4.419, -0.01012), (-5.003, 4.371, -0.01012), (-4.444, 4.749, -0.01012), (-4.755, 4.43, -0.01012), (-4.575, 4.559, -0.01012), (-6.006, 5.988, -0.01012), (-5.608, 4.992, -0.01012), (-5.565, 5.235, -0.01012), (-5.422, 5.435, -0.01012), (-5.248, 5.565, -0.01012), (-5.003, 5.613, -0.01012), (-4.757, 5.555, -0.01012), (-4.444, 5.235, -0.01012), (-4.402, 4.992, -0.01012), (-5.528, 5.988, -0.01012), (-4.006, 4.992, -0.01012), (-6.006, 4.99, -0.01012), (-5.254, 5.988, -0.01012), (-4.998, 5.988, -0.01012), (-4.711, 5.988, -0.01012), (-4.377, 5.988, -0.01012), (-4.575, 5.425, -0.01012), (-5.479, 4.786, -0.01012), (-5.358, 4.617, -0.01012), (-5.211, 4.506, -0.01012), (-5.003, 4.466, -0.01012), (-4.53, 4.786, -0.01012), (-4.792, 4.516, -0.01012), (-4.64, 4.625, -0.01012), (-5.515, 4.992, -0.01012), (-5.479, 5.197, -0.01012), (-5.358, 5.367, -0.01012), (-5.211, 5.477, -0.01012), (-5.003, 5.518, -0.01012), (-4.795, 5.469, -0.01012), (-4.53, 5.197, -0.01012), (-4.494, 4.992, -0.01012), (-4.64, 5.358, -0.01012), (-5.519, 4.769, 0.005577), (-5.387, 4.586, 0.005577), (-5.228, 4.466, 0.005577), (-5.003, 4.422, 0.005577), (-4.491, 4.769, 0.005577), (-4.775, 4.477, 0.005577), (-4.61, 4.595, 0.005577), (-5.557, 4.992, 0.005577), (-5.519, 5.214, 0.005577), (-5.387, 5.398, 0.005577), (-5.228, 5.517, 0.005577), (-5.003, 5.561, 0.005577), (-4.778, 5.509, 0.005577), (-4.491, 5.214, 0.005577), (-4.452, 4.992, 0.005577), (-4.61, 5.389, 0.005577), (-5.479, 4.786, 0.005577), (-5.358, 4.617, 0.005577), (-5.211, 4.506, 0.005577), (-5.003, 4.466, 0.005577), (-4.53, 4.786, 0.005577), (-4.792, 4.516, 0.005577), (-4.64, 4.625, 0.005577), (-5.515, 4.992, 0.005577), (-5.479, 5.197, 0.005577), (-5.358, 5.367, 0.005577), (-5.211, 5.477, 0.005577), (-5.003, 5.518, 0.005577), (-4.795, 5.469, 0.005577), (-4.53, 5.197, 0.005577), (-4.494, 4.992, 0.005577), (-4.64, 5.358, 0.005577)], [], [(3, 2, 0, 7), (12, 1, 6, 13), (25, 23, 6, 1), (8, 4, 3, 7), (5, 9, 10, 11), (8, 9, 5, 4), (12, 13, 11, 10), (16, 26, 0, 2), (18, 24, 14, 17), (30, 31, 22, 15), (25, 15, 22, 23), (27, 24, 18, 19), (21, 29, 28, 20), (27, 19, 20, 28), (21, 31, 30, 29), (14, 26, 16, 17), (23, 62, 52, 6), (33, 65, 66, 34), (16, 55, 56, 17), (36, 68, 78, 46), (22, 61, 62, 23), (38, 70, 68, 36), (34, 66, 67, 35), (47, 79, 76, 44), (6, 52, 54, 13), (32, 64, 65, 33), (13, 54, 53, 11), (42, 74, 73, 41), (31, 63, 61, 22), (39, 71, 64, 32), (46, 78, 77, 45), (45, 77, 79, 47), (50, 66, 65, 49), (59, 75, 76, 60), (61, 77, 78, 62), (48, 64, 71, 55), (60, 76, 79, 63), (52, 68, 70, 54), (49, 65, 64, 48), (57, 73, 74, 58), (55, 71, 72, 56), (51, 67, 66, 50), (53, 69, 67, 51), (56, 72, 73, 57), (63, 79, 77, 61), (62, 78, 68, 52), (58, 74, 75, 59), (54, 70, 69, 53), (18, 57, 58, 19), (17, 56, 57, 18), (35, 67, 69, 37), (2, 48, 55, 16), (37, 69, 70, 38), (4, 50, 49, 3), (3, 49, 48, 2), (19, 58, 59, 20), (40, 72, 71, 39), (20, 59, 60, 21), (41, 73, 72, 40), (5, 51, 50, 4), (43, 75, 74, 42), (44, 76, 75, 43), (11, 53, 51, 5), (21, 60, 63, 31), (81, 80, 14, 24), (30, 15, 84, 86), (98, 96, 84, 15), (27, 82, 81, 24), (83, 28, 29, 85), (27, 28, 83, 82), (30, 86, 85, 29), (89, 99, 14, 80), (91, 97, 87, 90), (103, 104, 95, 88), (98, 88, 95, 96), (100, 97, 91, 92), (94, 102, 101, 93), (100, 92, 93, 101), (94, 104, 103, 102), (87, 99, 89, 90), (96, 135, 125, 84), (106, 138, 139, 107), (89, 128, 129, 90), (109, 141, 151, 119), (95, 134, 135, 96), (111, 143, 141, 109), (107, 139, 140, 108), (120, 152, 149, 117), (84, 125, 127, 86), (105, 137, 138, 106), (86, 127, 126, 85), (115, 147, 146, 114), (104, 136, 134, 95), (112, 144, 137, 105), (119, 151, 150, 118), (118, 150, 152, 120), (123, 139, 138, 122), (132, 148, 149, 133), (134, 150, 151, 135), (121, 137, 144, 128), (133, 149, 152, 136), (125, 141, 143, 127), (122, 138, 137, 121), (130, 146, 147, 131), (128, 144, 145, 129), (124, 140, 139, 123), (126, 142, 140, 124), (129, 145, 146, 130), (136, 152, 150, 134), (135, 151, 141, 125), (131, 147, 148, 132), (127, 143, 142, 126), (91, 130, 131, 92), (90, 129, 130, 91), (108, 140, 142, 110), (80, 121, 128, 89), (110, 142, 143, 111), (82, 123, 122, 81), (81, 122, 121, 80), (92, 131, 132, 93), (113, 145, 144, 112), (93, 132, 133, 94), (114, 146, 145, 113), (83, 124, 123, 82), (116, 148, 147, 115), (117, 149, 148, 116), (85, 126, 124, 83), (94, 133, 136, 104), (154, 153, 87, 97), (103, 88, 157, 159), (171, 169, 157, 88), (100, 155, 154, 97), (156, 101, 102, 158), (100, 101, 156, 155), (103, 159, 158, 102), (162, 172, 87, 153), (164, 170, 160, 163), (176, 177, 168, 161), (171, 161, 168, 169), (173, 170, 164, 165), (167, 175, 174, 166), (173, 165, 166, 174), (167, 177, 176, 175), (160, 172, 162, 163), (169, 208, 198, 157), (179, 211, 212, 180), (162, 201, 202, 163), (182, 214, 224, 192), (168, 207, 208, 169), (184, 216, 214, 182), (180, 212, 213, 181), (193, 225, 222, 190), (157, 198, 200, 159), (178, 210, 211, 179), (159, 200, 199, 158), (188, 220, 219, 187), (177, 209, 207, 168), (185, 217, 210, 178), (192, 224, 223, 191), (191, 223, 225, 193), (196, 212, 211, 195), (205, 221, 222, 206), (207, 223, 224, 208), (194, 210, 217, 201), (206, 222, 225, 209), (198, 214, 216, 200), (195, 211, 210, 194), (203, 219, 220, 204), (201, 217, 218, 202), (197, 213, 212, 196), (199, 215, 213, 197), (202, 218, 219, 203), (209, 225, 223, 207), (208, 224, 214, 198), (204, 220, 221, 205), (200, 216, 215, 199), (164, 203, 204, 165), (163, 202, 203, 164), (181, 213, 215, 183), (153, 194, 201, 162), (183, 215, 216, 184), (155, 196, 195, 154), (154, 195, 194, 153), (165, 204, 205, 166), (186, 218, 217, 185), (166, 205, 206, 167), (187, 219, 218, 186), (156, 197, 196, 155), (189, 221, 220, 188), (190, 222, 221, 189), (158, 199, 197, 156), (167, 206, 209, 177), (228, 227, 226, 232), (237, 0, 231, 238), (249, 247, 231, 0), (233, 229, 228, 232), (230, 234, 235, 236), (233, 234, 230, 229), (237, 238, 236, 235), (240, 250, 226, 227), (242, 248, 239, 241), (254, 255, 246, 14), (249, 14, 246, 247), (251, 248, 242, 243), (245, 253, 252, 244), (251, 243, 244, 252), (245, 255, 254, 253), (239, 250, 240, 241), (247, 286, 276, 231), (257, 289, 290, 258), (240, 279, 280, 241), (260, 292, 302, 270), (246, 285, 286, 247), (262, 294, 292, 260), (258, 290, 291, 259), (271, 303, 300, 268), (231, 276, 278, 238), (256, 288, 289, 257), (238, 278, 277, 236), (266, 298, 297, 265), (255, 287, 285, 246), (263, 295, 288, 256), (270, 302, 301, 269), (269, 301, 303, 271), (274, 290, 289, 273), (283, 299, 300, 284), (285, 301, 302, 286), (272, 288, 295, 279), (284, 300, 303, 287), (276, 292, 294, 278), (273, 289, 288, 272), (281, 297, 298, 282), (279, 295, 296, 280), (275, 291, 290, 274), (277, 293, 291, 275), (280, 296, 297, 281), (287, 303, 301, 285), (286, 302, 292, 276), (282, 298, 299, 283), (278, 294, 293, 277), (242, 281, 282, 243), (241, 280, 281, 242), (259, 291, 293, 261), (227, 272, 279, 240), (261, 293, 294, 262), (229, 274, 273, 228), (228, 273, 272, 227), (243, 282, 283, 244), (264, 296, 295, 263), (244, 283, 284, 245), (265, 297, 296, 264), (230, 275, 274, 229), (267, 299, 298, 266), (268, 300, 299, 267), (236, 277, 275, 230), (245, 284, 287, 255), (305, 304, 239, 248), (254, 14, 308, 310), (321, 319, 308, 14), (251, 306, 305, 248), (307, 252, 253, 309), (251, 252, 307, 306), (254, 310, 309, 253), (312, 322, 239, 304), (314, 320, 311, 313), (326, 327, 318, 87), (321, 87, 318, 319), (323, 320, 314, 315), (317, 325, 324, 316), (323, 315, 316, 324), (317, 327, 326, 325), (311, 322, 312, 313), (319, 358, 348, 308), (329, 361, 362, 330), (312, 351, 352, 313), (332, 364, 374, 342), (318, 357, 358, 319), (334, 366, 364, 332), (330, 362, 363, 331), (343, 375, 372, 340), (308, 348, 350, 310), (328, 360, 361, 329), (310, 350, 349, 309), (338, 370, 369, 337), (327, 359, 357, 318), (335, 367, 360, 328), (342, 374, 373, 341), (341, 373, 375, 343), (346, 362, 361, 345), (355, 371, 372, 356), (357, 373, 374, 358), (344, 360, 367, 351), (356, 372, 375, 359), (348, 364, 366, 350), (345, 361, 360, 344), (353, 369, 370, 354), (351, 367, 368, 352), (347, 363, 362, 346), (349, 365, 363, 347), (352, 368, 369, 353), (359, 375, 373, 357), (358, 374, 364, 348), (354, 370, 371, 355), (350, 366, 365, 349), (314, 353, 354, 315), (313, 352, 353, 314), (331, 363, 365, 333), (304, 344, 351, 312), (333, 365, 366, 334), (306, 346, 345, 305), (305, 345, 344, 304), (315, 354, 355, 316), (336, 368, 367, 335), (316, 355, 356, 317), (337, 369, 368, 336), (307, 347, 346, 306), (339, 371, 370, 338), (340, 372, 371, 339), (309, 349, 347, 307), (317, 356, 359, 327), (377, 376, 311, 320), (326, 87, 380, 382), (393, 391, 380, 87), (323, 378, 377, 320), (379, 324, 325, 381), (323, 324, 379, 378), (326, 382, 381, 325), (384, 394, 311, 376), (386, 392, 383, 385), (398, 399, 390, 160), (393, 160, 390, 391), (395, 392, 386, 387), (389, 397, 396, 388), (395, 387, 388, 396), (389, 399, 398, 397), (383, 394, 384, 385), (391, 430, 420, 380), (401, 433, 434, 402), (384, 423, 424, 385), (404, 436, 446, 414), (390, 429, 430, 391), (406, 438, 436, 404), (402, 434, 435, 403), (415, 447, 444, 412), (380, 420, 422, 382), (400, 432, 433, 401), (382, 422, 421, 381), (410, 442, 441, 409), (399, 431, 429, 390), (407, 439, 432, 400), (414, 446, 445, 413), (413, 445, 447, 415), (418, 434, 433, 417), (427, 443, 444, 428), (429, 445, 446, 430), (416, 432, 439, 423), (428, 444, 447, 431), (420, 436, 438, 422), (417, 433, 432, 416), (425, 441, 442, 426), (423, 439, 440, 424), (419, 435, 434, 418), (421, 437, 435, 419), (424, 440, 441, 425), (431, 447, 445, 429), (430, 446, 436, 420), (426, 442, 443, 427), (422, 438, 437, 421), (386, 425, 426, 387), (385, 424, 425, 386), (403, 435, 437, 405), (376, 416, 423, 384), (405, 437, 438, 406), (378, 418, 417, 377), (377, 417, 416, 376), (387, 426, 427, 388), (408, 440, 439, 407), (388, 427, 428, 389), (409, 441, 440, 408), (379, 419, 418, 378), (411, 443, 442, 410), (412, 444, 443, 411), (381, 421, 419, 379), (389, 428, 431, 399), (450, 449, 448, 454), (459, 226, 453, 460), (471, 469, 453, 226), (455, 451, 450, 454), (452, 456, 457, 458), (455, 456, 452, 451), (459, 460, 458, 457), (462, 472, 448, 449), (464, 470, 461, 463), (476, 477, 468, 239), (471, 239, 468, 469), (473, 470, 464, 465), (467, 475, 474, 466), (473, 465, 466, 474), (467, 477, 476, 475), (461, 472, 462, 463), (469, 508, 498, 453), (479, 511, 512, 480), (462, 501, 502, 463), (482, 514, 524, 492), (468, 507, 508, 469), (484, 516, 514, 482), (480, 512, 513, 481), (493, 525, 522, 490), (453, 498, 500, 460), (478, 510, 511, 479), (460, 500, 499, 458), (488, 520, 519, 487), (477, 509, 507, 468), (485, 517, 510, 478), (492, 524, 523, 491), (491, 523, 525, 493), (496, 512, 511, 495), (505, 521, 522, 506), (507, 523, 524, 508), (494, 510, 517, 501), (506, 522, 525, 509), (498, 514, 516, 500), (495, 511, 510, 494), (503, 519, 520, 504), (501, 517, 518, 502), (497, 513, 512, 496), (499, 515, 513, 497), (502, 518, 519, 503), (509, 525, 523, 507), (508, 524, 514, 498), (504, 520, 521, 505), (500, 516, 515, 499), (464, 503, 504, 465), (463, 502, 503, 464), (481, 513, 515, 483), (449, 494, 501, 462), (483, 515, 516, 484), (451, 496, 495, 450), (450, 495, 494, 449), (465, 504, 505, 466), (486, 518, 517, 485), (466, 505, 506, 467), (487, 519, 518, 486), (452, 497, 496, 451), (489, 521, 520, 488), (490, 522, 521, 489), (458, 499, 497, 452), (467, 506, 509, 477), (527, 526, 461, 470), (476, 239, 530, 532), (543, 541, 530, 239), (473, 528, 527, 470), (529, 474, 475, 531), (473, 474, 529, 528), (476, 532, 531, 475), (534, 544, 461, 526), (536, 542, 533, 535), (548, 549, 540, 311), (543, 311, 540, 541), (545, 542, 536, 537), (539, 547, 546, 538), (545, 537, 538, 546), (539, 549, 548, 547), (533, 544, 534, 535), (541, 580, 570, 530), (551, 583, 584, 552), (534, 573, 574, 535), (554, 586, 596, 564), (540, 579, 580, 541), (556, 588, 586, 554), (552, 584, 585, 553), (565, 597, 594, 562), (530, 570, 572, 532), (550, 582, 583, 551), (532, 572, 571, 531), (560, 592, 591, 559), (549, 581, 579, 540), (557, 589, 582, 550), (564, 596, 595, 563), (563, 595, 597, 565), (568, 584, 583, 567), (577, 593, 594, 578), (579, 595, 596, 580), (566, 582, 589, 573), (578, 594, 597, 581), (570, 586, 588, 572), (567, 583, 582, 566), (575, 591, 592, 576), (573, 589, 590, 574), (569, 585, 584, 568), (571, 587, 585, 569), (574, 590, 591, 575), (581, 597, 595, 579), (580, 596, 586, 570), (576, 592, 593, 577), (572, 588, 587, 571), (536, 575, 576, 537), (535, 574, 575, 536), (553, 585, 587, 555), (526, 566, 573, 534), (555, 587, 588, 556), (528, 568, 567, 527), (527, 567, 566, 526), (537, 576, 577, 538), (558, 590, 589, 557), (538, 577, 578, 539), (559, 591, 590, 558), (529, 569, 568, 528), (561, 593, 592, 560), (562, 594, 593, 561), (531, 571, 569, 529), (539, 578, 581, 549), (599, 598, 533, 542), (548, 311, 602, 604), (615, 613, 602, 311), (545, 600, 599, 542), (601, 546, 547, 603), (545, 546, 601, 600), (548, 604, 603, 547), (606, 616, 533, 598), (608, 614, 605, 607), (620, 621, 612, 383), (615, 383, 612, 613), (617, 614, 608, 609), (611, 619, 618, 610), (617, 609, 610, 618), (611, 621, 620, 619), (605, 616, 606, 607), (613, 652, 642, 602), (623, 655, 656, 624), (606, 645, 646, 607), (626, 658, 668, 636), (612, 651, 652, 613), (628, 660, 658, 626), (624, 656, 657, 625), (637, 669, 666, 634), (602, 642, 644, 604), (622, 654, 655, 623), (604, 644, 643, 603), (632, 664, 663, 631), (621, 653, 651, 612), (629, 661, 654, 622), (636, 668, 667, 635), (635, 667, 669, 637), (640, 656, 655, 639), (649, 665, 666, 650), (651, 667, 668, 652), (638, 654, 661, 645), (650, 666, 669, 653), (642, 658, 660, 644), (639, 655, 654, 638), (647, 663, 664, 648), (645, 661, 662, 646), (641, 657, 656, 640), (643, 659, 657, 641), (646, 662, 663, 647), (653, 669, 667, 651), (652, 668, 658, 642), (648, 664, 665, 649), (644, 660, 659, 643), (608, 647, 648, 609), (607, 646, 647, 608), (625, 657, 659, 627), (598, 638, 645, 606), (627, 659, 660, 628), (600, 640, 639, 599), (599, 639, 638, 598), (609, 648, 649, 610), (630, 662, 661, 629), (610, 649, 650, 611), (631, 663, 662, 630), (601, 641, 640, 600), (633, 665, 664, 632), (634, 666, 665, 633), (603, 643, 641, 601), (611, 650, 653, 621), (673, 677, 670, 672), (682, 683, 676, 671), (695, 671, 676, 693), (678, 677, 673, 674), (675, 681, 680, 679), (678, 674, 675, 679), (682, 680, 681, 683), (686, 672, 670, 696), (688, 687, 684, 694), (700, 685, 692, 701), (695, 693, 692, 685), (697, 689, 688, 694), (691, 690, 698, 699), (697, 698, 690, 689), (691, 699, 700, 701), (684, 687, 686, 696), (693, 676, 722, 732), (703, 704, 736, 735), (686, 687, 726, 725), (706, 716, 748, 738), (692, 693, 732, 731), (708, 706, 738, 740), (704, 705, 737, 736), (717, 714, 746, 749), (676, 683, 724, 722), (702, 703, 735, 734), (683, 681, 723, 724), (712, 711, 743, 744), (701, 692, 731, 733), (709, 702, 734, 741), (716, 715, 747, 748), (715, 717, 749, 747), (720, 719, 735, 736), (729, 730, 746, 745), (731, 732, 748, 747), (718, 725, 741, 734), (730, 733, 749, 746), (722, 724, 740, 738), (719, 718, 734, 735), (727, 728, 744, 743), (725, 726, 742, 741), (721, 720, 736, 737), (723, 721, 737, 739), (726, 727, 743, 742), (733, 731, 747, 749), (732, 722, 738, 748), (728, 729, 745, 744), (724, 723, 739, 740), (688, 689, 728, 727), (687, 688, 727, 726), (705, 707, 739, 737), (672, 686, 725, 718), (707, 708, 740, 739), (674, 673, 719, 720), (673, 672, 718, 719), (689, 690, 729, 728), (710, 709, 741, 742), (690, 691, 730, 729), (711, 710, 742, 743), (675, 674, 720, 721), (713, 712, 744, 745), (714, 713, 745, 746), (681, 675, 721, 723), (691, 701, 733, 730), (751, 694, 684, 750), (700, 756, 754, 685), (768, 685, 754, 766), (697, 694, 751, 752), (753, 755, 699, 698), (697, 752, 753, 698), (700, 699, 755, 756), (759, 750, 684, 769), (761, 760, 757, 767), (773, 758, 765, 774), (768, 766, 765, 758), (770, 762, 761, 767), (764, 763, 771, 772), (770, 771, 763, 762), (764, 772, 773, 774), (757, 760, 759, 769), (766, 754, 795, 805), (776, 777, 809, 808), (759, 760, 799, 798), (779, 789, 821, 811), (765, 766, 805, 804), (781, 779, 811, 813), (777, 778, 810, 809), (790, 787, 819, 822), (754, 756, 797, 795), (775, 776, 808, 807), (756, 755, 796, 797), (785, 784, 816, 817), (774, 765, 804, 806), (782, 775, 807, 814), (789, 788, 820, 821), (788, 790, 822, 820), (793, 792, 808, 809), (802, 803, 819, 818), (804, 805, 821, 820), (791, 798, 814, 807), (803, 806, 822, 819), (795, 797, 813, 811), (792, 791, 807, 808), (800, 801, 817, 816), (798, 799, 815, 814), (794, 793, 809, 810), (796, 794, 810, 812), (799, 800, 816, 815), (806, 804, 820, 822), (805, 795, 811, 821), (801, 802, 818, 817), (797, 796, 812, 813), (761, 762, 801, 800), (760, 761, 800, 799), (778, 780, 812, 810), (750, 759, 798, 791), (780, 781, 813, 812), (752, 751, 792, 793), (751, 750, 791, 792), (762, 763, 802, 801), (783, 782, 814, 815), (763, 764, 803, 802), (784, 783, 815, 816), (753, 752, 793, 794), (786, 785, 817, 818), (787, 786, 818, 819), (755, 753, 794, 796), (764, 774, 806, 803), (824, 767, 757, 823), (773, 829, 827, 758), (841, 758, 827, 839), (770, 767, 824, 825), (826, 828, 772, 771), (770, 825, 826, 771), (773, 772, 828, 829), (832, 823, 757, 842), (834, 833, 830, 840), (846, 831, 838, 847), (841, 839, 838, 831), (843, 835, 834, 840), (837, 836, 844, 845), (843, 844, 836, 835), (837, 845, 846, 847), (830, 833, 832, 842), (839, 827, 868, 878), (849, 850, 882, 881), (832, 833, 872, 871), (852, 862, 894, 884), (838, 839, 878, 877), (854, 852, 884, 886), (850, 851, 883, 882), (863, 860, 892, 895), (827, 829, 870, 868), (848, 849, 881, 880), (829, 828, 869, 870), (858, 857, 889, 890), (847, 838, 877, 879), (855, 848, 880, 887), (862, 861, 893, 894), (861, 863, 895, 893), (866, 865, 881, 882), (875, 876, 892, 891), (877, 878, 894, 893), (864, 871, 887, 880), (876, 879, 895, 892), (868, 870, 886, 884), (865, 864, 880, 881), (873, 874, 890, 889), (871, 872, 888, 887), (867, 866, 882, 883), (869, 867, 883, 885), (872, 873, 889, 888), (879, 877, 893, 895), (878, 868, 884, 894), (874, 875, 891, 890), (870, 869, 885, 886), (834, 835, 874, 873), (833, 834, 873, 872), (851, 853, 885, 883), (823, 832, 871, 864), (853, 854, 886, 885), (825, 824, 865, 866), (824, 823, 864, 865), (835, 836, 875, 874), (856, 855, 887, 888), (836, 837, 876, 875), (857, 856, 888, 889), (826, 825, 866, 867), (859, 858, 890, 891), (860, 859, 891, 892), (828, 826, 867, 869), (837, 847, 879, 876), (898, 902, 896, 897), (907, 908, 901, 670), (919, 670, 901, 917), (903, 902, 898, 899), (900, 906, 905, 904), (903, 899, 900, 904), (907, 905, 906, 908), (910, 897, 896, 920), (912, 911, 909, 918), (924, 684, 916, 925), (919, 917, 916, 684), (921, 913, 912, 918), (915, 914, 922, 923), (921, 922, 914, 913), (915, 923, 924, 925), (909, 911, 910, 920), (917, 901, 946, 956), (927, 928, 960, 959), (910, 911, 950, 949), (930, 940, 972, 962), (916, 917, 956, 955), (932, 930, 962, 964), (928, 929, 961, 960), (941, 938, 970, 973), (901, 908, 948, 946), (926, 927, 959, 958), (908, 906, 947, 948), (936, 935, 967, 968), (925, 916, 955, 957), (933, 926, 958, 965), (940, 939, 971, 972), (939, 941, 973, 971), (944, 943, 959, 960), (953, 954, 970, 969), (955, 956, 972, 971), (942, 949, 965, 958), (954, 957, 973, 970), (946, 948, 964, 962), (943, 942, 958, 959), (951, 952, 968, 967), (949, 950, 966, 965), (945, 944, 960, 961), (947, 945, 961, 963), (950, 951, 967, 966), (957, 955, 971, 973), (956, 946, 962, 972), (952, 953, 969, 968), (948, 947, 963, 964), (912, 913, 952, 951), (911, 912, 951, 950), (929, 931, 963, 961), (897, 910, 949, 942), (931, 932, 964, 963), (899, 898, 943, 944), (898, 897, 942, 943), (913, 914, 953, 952), (934, 933, 965, 966), (914, 915, 954, 953), (935, 934, 966, 967), (900, 899, 944, 945), (937, 936, 968, 969), (938, 937, 969, 970), (906, 900, 945, 947), (915, 925, 957, 954), (975, 918, 909, 974), (924, 980, 978, 684), (991, 684, 978, 989), (921, 918, 975, 976), (977, 979, 923, 922), (921, 976, 977, 922), (924, 923, 979, 980), (982, 974, 909, 992), (984, 983, 981, 990), (996, 757, 988, 997), (991, 989, 988, 757), (993, 985, 984, 990), (987, 986, 994, 995), (993, 994, 986, 985), (987, 995, 996, 997), (981, 983, 982, 992), (989, 978, 1018, 1028), (999, 1000, 1032, 1031), (982, 983, 1022, 1021), (1002, 1012, 1044, 1034), (988, 989, 1028, 1027), (1004, 1002, 1034, 1036), (1000, 1001, 1033, 1032), (1013, 1010, 1042, 1045), (978, 980, 1020, 1018), (998, 999, 1031, 1030), (980, 979, 1019, 1020), (1008, 1007, 1039, 1040), (997, 988, 1027, 1029), (1005, 998, 1030, 1037), (1012, 1011, 1043, 1044), (1011, 1013, 1045, 1043), (1016, 1015, 1031, 1032), (1025, 1026, 1042, 1041), (1027, 1028, 1044, 1043), (1014, 1021, 1037, 1030), (1026, 1029, 1045, 1042), (1018, 1020, 1036, 1034), (1015, 1014, 1030, 1031), (1023, 1024, 1040, 1039), (1021, 1022, 1038, 1037), (1017, 1016, 1032, 1033), (1019, 1017, 1033, 1035), (1022, 1023, 1039, 1038), (1029, 1027, 1043, 1045), (1028, 1018, 1034, 1044), (1024, 1025, 1041, 1040), (1020, 1019, 1035, 1036), (984, 985, 1024, 1023), (983, 984, 1023, 1022), (1001, 1003, 1035, 1033), (974, 982, 1021, 1014), (1003, 1004, 1036, 1035), (976, 975, 1015, 1016), (975, 974, 1014, 1015), (985, 986, 1025, 1024), (1006, 1005, 1037, 1038), (986, 987, 1026, 1025), (1007, 1006, 1038, 1039), (977, 976, 1016, 1017), (1009, 1008, 1040, 1041), (1010, 1009, 1041, 1042), (979, 977, 1017, 1019), (987, 997, 1029, 1026), (1047, 990, 981, 1046), (996, 1052, 1050, 757), (1063, 757, 1050, 1061), (993, 990, 1047, 1048), (1049, 1051, 995, 994), (993, 1048, 1049, 994), (996, 995, 1051, 1052), (1054, 1046, 981, 1064), (1056, 1055, 1053, 1062), (1068, 830, 1060, 1069), (1063, 1061, 1060, 830), (1065, 1057, 1056, 1062), (1059, 1058, 1066, 1067), (1065, 1066, 1058, 1057), (1059, 1067, 1068, 1069), (1053, 1055, 1054, 1064), (1061, 1050, 1090, 1100), (1071, 1072, 1104, 1103), (1054, 1055, 1094, 1093), (1074, 1084, 1116, 1106), (1060, 1061, 1100, 1099), (1076, 1074, 1106, 1108), (1072, 1073, 1105, 1104), (1085, 1082, 1114, 1117), (1050, 1052, 1092, 1090), (1070, 1071, 1103, 1102), (1052, 1051, 1091, 1092), (1080, 1079, 1111, 1112), (1069, 1060, 1099, 1101), (1077, 1070, 1102, 1109), (1084, 1083, 1115, 1116), (1083, 1085, 1117, 1115), (1088, 1087, 1103, 1104), (1097, 1098, 1114, 1113), (1099, 1100, 1116, 1115), (1086, 1093, 1109, 1102), (1098, 1101, 1117, 1114), (1090, 1092, 1108, 1106), (1087, 1086, 1102, 1103), (1095, 1096, 1112, 1111), (1093, 1094, 1110, 1109), (1089, 1088, 1104, 1105), (1091, 1089, 1105, 1107), (1094, 1095, 1111, 1110), (1101, 1099, 1115, 1117), (1100, 1090, 1106, 1116), (1096, 1097, 1113, 1112), (1092, 1091, 1107, 1108), (1056, 1057, 1096, 1095), (1055, 1056, 1095, 1094), (1073, 1075, 1107, 1105), (1046, 1054, 1093, 1086), (1075, 1076, 1108, 1107), (1048, 1047, 1087, 1088), (1047, 1046, 1086, 1087), (1057, 1058, 1097, 1096), (1078, 1077, 1109, 1110), (1058, 1059, 1098, 1097), (1079, 1078, 1110, 1111), (1049, 1048, 1088, 1089), (1081, 1080, 1112, 1113), (1082, 1081, 1113, 1114), (1051, 1049, 1089, 1091), (1059, 1069, 1101, 1098), (1120, 1124, 1118, 1119), (1129, 1130, 1123, 896), (1141, 896, 1123, 1139), (1125, 1124, 1120, 1121), (1122, 1128, 1127, 1126), (1125, 1121, 1122, 1126), (1129, 1127, 1128, 1130), (1132, 1119, 1118, 1142), (1134, 1133, 1131, 1140), (1146, 909, 1138, 1147), (1141, 1139, 1138, 909), (1143, 1135, 1134, 1140), (1137, 1136, 1144, 1145), (1143, 1144, 1136, 1135), (1137, 1145, 1146, 1147), (1131, 1133, 1132, 1142), (1139, 1123, 1168, 1178), (1149, 1150, 1182, 1181), (1132, 1133, 1172, 1171), (1152, 1162, 1194, 1184), (1138, 1139, 1178, 1177), (1154, 1152, 1184, 1186), (1150, 1151, 1183, 1182), (1163, 1160, 1192, 1195), (1123, 1130, 1170, 1168), (1148, 1149, 1181, 1180), (1130, 1128, 1169, 1170), (1158, 1157, 1189, 1190), (1147, 1138, 1177, 1179), (1155, 1148, 1180, 1187), (1162, 1161, 1193, 1194), (1161, 1163, 1195, 1193), (1166, 1165, 1181, 1182), (1175, 1176, 1192, 1191), (1177, 1178, 1194, 1193), (1164, 1171, 1187, 1180), (1176, 1179, 1195, 1192), (1168, 1170, 1186, 1184), (1165, 1164, 1180, 1181), (1173, 1174, 1190, 1189), (1171, 1172, 1188, 1187), (1167, 1166, 1182, 1183), (1169, 1167, 1183, 1185), (1172, 1173, 1189, 1188), (1179, 1177, 1193, 1195), (1178, 1168, 1184, 1194), (1174, 1175, 1191, 1190), (1170, 1169, 1185, 1186), (1134, 1135, 1174, 1173), (1133, 1134, 1173, 1172), (1151, 1153, 1185, 1183), (1119, 1132, 1171, 1164), (1153, 1154, 1186, 1185), (1121, 1120, 1165, 1166), (1120, 1119, 1164, 1165), (1135, 1136, 1175, 1174), (1156, 1155, 1187, 1188), (1136, 1137, 1176, 1175), (1157, 1156, 1188, 1189), (1122, 1121, 1166, 1167), (1159, 1158, 1190, 1191), (1160, 1159, 1191, 1192), (1128, 1122, 1167, 1169), (1137, 1147, 1179, 1176), (1197, 1140, 1131, 1196), (1146, 1202, 1200, 909), (1213, 909, 1200, 1211), (1143, 1140, 1197, 1198), (1199, 1201, 1145, 1144), (1143, 1198, 1199, 1144), (1146, 1145, 1201, 1202), (1204, 1196, 1131, 1214), (1206, 1205, 1203, 1212), (1218, 981, 1210, 1219), (1213, 1211, 1210, 981), (1215, 1207, 1206, 1212), (1209, 1208, 1216, 1217), (1215, 1216, 1208, 1207), (1209, 1217, 1218, 1219), (1203, 1205, 1204, 1214), (1211, 1200, 1240, 1250), (1221, 1222, 1254, 1253), (1204, 1205, 1244, 1243), (1224, 1234, 1266, 1256), (1210, 1211, 1250, 1249), (1226, 1224, 1256, 1258), (1222, 1223, 1255, 1254), (1235, 1232, 1264, 1267), (1200, 1202, 1242, 1240), (1220, 1221, 1253, 1252), (1202, 1201, 1241, 1242), (1230, 1229, 1261, 1262), (1219, 1210, 1249, 1251), (1227, 1220, 1252, 1259), (1234, 1233, 1265, 1266), (1233, 1235, 1267, 1265), (1238, 1237, 1253, 1254), (1247, 1248, 1264, 1263), (1249, 1250, 1266, 1265), (1236, 1243, 1259, 1252), (1248, 1251, 1267, 1264), (1240, 1242, 1258, 1256), (1237, 1236, 1252, 1253), (1245, 1246, 1262, 1261), (1243, 1244, 1260, 1259), (1239, 1238, 1254, 1255), (1241, 1239, 1255, 1257), (1244, 1245, 1261, 1260), (1251, 1249, 1265, 1267), (1250, 1240, 1256, 1266), (1246, 1247, 1263, 1262), (1242, 1241, 1257, 1258), (1206, 1207, 1246, 1245), (1205, 1206, 1245, 1244), (1223, 1225, 1257, 1255), (1196, 1204, 1243, 1236), (1225, 1226, 1258, 1257), (1198, 1197, 1237, 1238), (1197, 1196, 1236, 1237), (1207, 1208, 1247, 1246), (1228, 1227, 1259, 1260), (1208, 1209, 1248, 1247), (1229, 1228, 1260, 1261), (1199, 1198, 1238, 1239), (1231, 1230, 1262, 1263), (1232, 1231, 1263, 1264), (1201, 1199, 1239, 1241), (1209, 1219, 1251, 1248), (1269, 1212, 1203, 1268), (1218, 1274, 1272, 981), (1285, 981, 1272, 1283), (1215, 1212, 1269, 1270), (1271, 1273, 1217, 1216), (1215, 1270, 1271, 1216), (1218, 1217, 1273, 1274), (1276, 1268, 1203, 1286), (1278, 1277, 1275, 1284), (1290, 1053, 1282, 1291), (1285, 1283, 1282, 1053), (1287, 1279, 1278, 1284), (1281, 1280, 1288, 1289), (1287, 1288, 1280, 1279), (1281, 1289, 1290, 1291), (1275, 1277, 1276, 1286), (1283, 1272, 1312, 1322), (1293, 1294, 1326, 1325), (1276, 1277, 1316, 1315), (1296, 1306, 1338, 1328), (1282, 1283, 1322, 1321), (1298, 1296, 1328, 1330), (1294, 1295, 1327, 1326), (1307, 1304, 1336, 1339), (1272, 1274, 1314, 1312), (1292, 1293, 1325, 1324), (1274, 1273, 1313, 1314), (1302, 1301, 1333, 1334), (1291, 1282, 1321, 1323), (1299, 1292, 1324, 1331), (1306, 1305, 1337, 1338), (1305, 1307, 1339, 1337), (1310, 1309, 1325, 1326), (1319, 1320, 1336, 1335), (1321, 1322, 1338, 1337), (1308, 1315, 1331, 1324), (1320, 1323, 1339, 1336), (1312, 1314, 1330, 1328), (1309, 1308, 1324, 1325), (1317, 1318, 1334, 1333), (1315, 1316, 1332, 1331), (1311, 1310, 1326, 1327), (1313, 1311, 1327, 1329), (1316, 1317, 1333, 1332), (1323, 1321, 1337, 1339), (1322, 1312, 1328, 1338), (1318, 1319, 1335, 1334), (1314, 1313, 1329, 1330), (1278, 1279, 1318, 1317), (1277, 1278, 1317, 1316), (1295, 1297, 1329, 1327), (1268, 1276, 1315, 1308), (1297, 1298, 1330, 1329), (1270, 1269, 1309, 1310), (1269, 1268, 1308, 1309), (1279, 1280, 1319, 1318), (1300, 1299, 1331, 1332), (1280, 1281, 1320, 1319), (1301, 1300, 1332, 1333), (1271, 1270, 1310, 1311), (1303, 1302, 1334, 1335), (1304, 1303, 1335, 1336), (1273, 1271, 1311, 1313), (1281, 1291, 1323, 1320), (249, 0, 670, 919), (40, 39, 709, 710), (635, 637, 1307, 1305), (333, 334, 1004, 1003), (383, 392, 1062, 1053), (41, 40, 710, 711), (636, 635, 1305, 1306), (336, 335, 1005, 1006), (43, 42, 712, 713), (632, 631, 1301, 1302), (337, 336, 1006, 1007), (14, 249, 919, 684), (44, 43, 713, 714), (637, 634, 1304, 1307), (339, 338, 1008, 1009), (45, 47, 717, 715), (340, 339, 1009, 1010), (239, 322, 992, 909), (46, 45, 715, 716), (341, 343, 1013, 1011), (392, 395, 1065, 1062), (88, 98, 768, 758), (342, 341, 1011, 1012), (42, 41, 711, 712), (338, 337, 1007, 1008), (47, 44, 714, 717), (343, 340, 1010, 1013), (321, 14, 684, 991), (395, 396, 1066, 1065), (448, 472, 1142, 1118), (396, 397, 1067, 1066), (454, 448, 1118, 1124), (397, 398, 1068, 1067), (87, 321, 991, 757), (407, 400, 1070, 1077), (400, 401, 1071, 1070), (311, 394, 1064, 981), (402, 403, 1073, 1072), (112, 105, 775, 782), (455, 454, 1124, 1125), (172, 160, 830, 842), (406, 404, 1074, 1076), (105, 106, 776, 775), (176, 161, 831, 846), (404, 414, 1084, 1074), (107, 108, 778, 777), (401, 402, 1072, 1071), (111, 109, 779, 781), (456, 455, 1125, 1126), (393, 87, 757, 1063), (403, 405, 1075, 1073), (109, 119, 789, 779), (457, 456, 1126, 1127), (405, 406, 1076, 1075), (106, 107, 777, 776), (408, 407, 1077, 1078), (108, 110, 780, 778), (409, 408, 1078, 1079), (110, 111, 781, 780), (459, 457, 1127, 1129), (398, 160, 830, 1068), (411, 410, 1080, 1081), (113, 112, 782, 783), (160, 170, 840, 830), (412, 411, 1081, 1082), (114, 113, 783, 784), (160, 393, 1063, 830), (413, 415, 1085, 1083), (116, 115, 785, 786), (472, 461, 1131, 1142), (226, 459, 1129, 896), (414, 413, 1083, 1084), (117, 116, 786, 787), (410, 409, 1079, 1080), (118, 120, 790, 788), (471, 226, 896, 1141), (415, 412, 1082, 1085), (119, 118, 788, 789), (161, 171, 841, 831), (115, 114, 784, 785), (120, 117, 787, 790), (170, 173, 843, 840), (239, 471, 1141, 909), (461, 544, 1214, 1131), (173, 174, 844, 843), (226, 250, 920, 896), (174, 175, 845, 844), (232, 226, 896, 902), (175, 176, 846, 845), (543, 239, 909, 1213), (185, 178, 848, 855), (178, 179, 849, 848), (180, 181, 851, 850), (233, 232, 902, 903), (184, 182, 852, 854), (311, 543, 1213, 981), (182, 192, 862, 852), (179, 180, 850, 849), (533, 616, 1286, 1203), (234, 233, 903, 904), (181, 183, 853, 851), (1, 12, 682, 671), (235, 234, 904, 905), (183, 184, 854, 853), (485, 478, 1148, 1155), (544, 533, 1203, 1214), (186, 185, 855, 856), (478, 479, 1149, 1148), (187, 186, 856, 857), (480, 481, 1151, 1150), (615, 311, 981, 1285), (237, 235, 905, 907), (189, 188, 858, 859), (484, 482, 1152, 1154), (190, 189, 859, 860), (482, 492, 1162, 1152), (0, 26, 696, 670), (191, 193, 863, 861), (479, 480, 1150, 1149), (7, 0, 670, 677), (250, 239, 909, 920), (481, 483, 1153, 1151), (192, 191, 861, 862), (620, 383, 1053, 1290), (483, 484, 1154, 1153), (188, 187, 857, 858), (486, 485, 1155, 1156), (193, 190, 860, 863), (383, 615, 1285, 1053), (487, 486, 1156, 1157), (489, 488, 1158, 1159), (25, 1, 671, 695), (490, 489, 1159, 1160), (491, 493, 1163, 1161), (492, 491, 1161, 1162), (8, 7, 677, 678), (488, 487, 1157, 1158), (493, 490, 1160, 1163), (9, 8, 678, 679), (10, 9, 679, 680), (12, 10, 680, 682), (557, 550, 1220, 1227), (616, 605, 1275, 1286), (550, 551, 1221, 1220), (26, 14, 684, 696), (552, 553, 1223, 1222), (556, 554, 1224, 1226), (554, 564, 1234, 1224), (551, 552, 1222, 1221), (263, 256, 926, 933), (322, 311, 981, 992), (553, 555, 1225, 1223), (256, 257, 927, 926), (555, 556, 1226, 1225), (258, 259, 929, 928), (605, 614, 1284, 1275), (558, 557, 1227, 1228), (262, 260, 930, 932), (559, 558, 1228, 1229), (260, 270, 940, 930), (561, 560, 1230, 1231), (257, 258, 928, 927), (562, 561, 1231, 1232), (259, 261, 931, 929), (563, 565, 1235, 1233), (261, 262, 932, 931), (614, 617, 1287, 1284), (564, 563, 1233, 1234), (264, 263, 933, 934), (560, 559, 1229, 1230), (265, 264, 934, 935), (14, 99, 769, 684), (15, 25, 695, 685), (565, 562, 1232, 1235), (267, 266, 936, 937), (268, 267, 937, 938), (617, 618, 1288, 1287), (269, 271, 941, 939), (618, 619, 1289, 1288), (270, 269, 939, 940), (98, 15, 685, 768), (619, 620, 1290, 1289), (266, 265, 935, 936), (271, 268, 938, 941), (629, 622, 1292, 1299), (622, 623, 1293, 1292), (87, 172, 842, 757), (624, 625, 1295, 1294), (628, 626, 1296, 1298), (39, 32, 702, 709), (626, 636, 1306, 1296), (99, 87, 757, 769), (335, 328, 998, 1005), (32, 33, 703, 702), (623, 624, 1294, 1293), (171, 88, 758, 841), (394, 383, 1053, 1064), (328, 329, 999, 998), (34, 35, 705, 704), (625, 627, 1297, 1295), (330, 331, 1001, 1000), (38, 36, 706, 708), (627, 628, 1298, 1297), (334, 332, 1002, 1004), (36, 46, 716, 706), (630, 629, 1299, 1300), (332, 342, 1012, 1002), (33, 34, 704, 703), (631, 630, 1300, 1301), (0, 237, 907, 670), (329, 330, 1000, 999), (35, 37, 707, 705), (633, 632, 1302, 1303), (37, 38, 708, 707), (634, 633, 1303, 1304), (331, 333, 1003, 1001)])
me_plane.use_remesh_preserve_volume = False
me_plane.use_remesh_preserve_attributes = False
me_plane.use_mirror_vertex_groups = False
me_plane.update()
me_cone = bpy.data.meshes.new('Cone')
me_cone.from_pydata([(0.0, 1.0, 0.0171), (0.0, 0.0, 2.017), (0.3827, 0.9239, 0.0171), (0.7071, 0.7071, 0.0171), (0.9239, 0.3827, 0.0171), (1.0, -4.371e-08, 0.0171), (0.9239, -0.3827, 0.0171), (0.7071, -0.7071, 0.0171), (0.3827, -0.9239, 0.0171), (1.51e-07, -1.0, 0.0171), (-0.3827, -0.9239, 0.0171), (-0.7071, -0.7071, 0.0171), (-0.9239, -0.3827, 0.0171), (-1.0, 1.192e-08, 0.0171), (-0.9239, 0.3827, 0.0171), (-0.7071, 0.7071, 0.0171), (-0.3827, 0.9239, 0.0171)], [], [(0, 1, 2), (2, 1, 3), (3, 1, 4), (4, 1, 5), (5, 1, 6), (6, 1, 7), (7, 1, 8), (8, 1, 9), (9, 1, 10), (10, 1, 11), (11, 1, 12), (12, 1, 13), (13, 1, 14), (14, 1, 15), (15, 1, 16), (16, 1, 0), (0, 2, 3, 4, 5, 6, 7, 8, 9, 10, 11, 12, 13, 14, 15, 16)])
me_cone.use_remesh_preserve_volume = False
me_cone.use_remesh_preserve_attributes = False
me_cone.use_mirror_vertex_groups = False
me_cone.update()

# ---- objects
ob_plane = bpy.data.objects.new('Plane', me_plane)
ob_cone = bpy.data.objects.new('Cone', me_cone)

# ---- transforms, parenting, visibility, modifiers, constraints
ob_plane.location = (6.0, 0.0, 0.0)
ob_plane.scale = (1.0, 1.0, 3.053)
ob_plane.lineart.crease_threshold = 0.0
ob_cone.location = (1.0, 1.0, -0.08772)
ob_cone.scale = (0.5, 0.5, 2.5)
ob_cone.lineart.crease_threshold = 0.0
_m = ob_cone.modifiers.new('Array', 'ARRAY')
_m.count = 3
_m.constant_offset_displace = (0.0, 0.0, 0.0)
_m.relative_offset_displace = (2.0, 0.0, 0.0)
_m = ob_cone.modifiers.new('Array.001', 'ARRAY')
_m.count = 3
_m.constant_offset_displace = (0.0, 0.0, 0.0)
_m.relative_offset_displace = (0.0, 2.0, 0.0)

# ---- collection membership
col_collection_1.objects.link(ob_plane)
col_collection_1.objects.link(ob_cone)

# ---- scene / render settings (as saved in the file)
scene.frame_start = 1; scene.frame_end = 250; scene.frame_set(1)
scene.render.engine = 'BLENDER_EEVEE_NEXT'
scene.render.resolution_percentage = 50
scene.render.dither_intensity = 0.0
scene.cycles.use_denoising = False
scene.cycles.samples = 128
scene.cycles.sampling_pattern = 'TABULATED_SOBOL'
scene.cycles.use_adaptive_sampling = False
scene.cycles.use_light_tree = False
scene.cycles.blur_glossy = 0.0
scene.cycles.sample_clamp_indirect = 0.0
scene.view_settings.view_transform = 'Standard'
bpy.context.view_layer.update()

# ---- added for rendering (the .blend has no active camera and no usable light): camera, sun
cam_auto = bpy.data.cameras.new('AutoCamera')
cam_auto.lens = 50.0
cam_auto.sensor_width = 36.0
cam_auto.clip_end = 1000.0
ob_auto_camera = bpy.data.objects.new('AutoCamera', cam_auto)
scene.collection.objects.link(ob_auto_camera)
ob_auto_camera.location = (12.0925, -7.91854, 9.73399)
ob_auto_camera.rotation_euler = (1.09748, -7.21219e-08, 0.694738)
scene.camera = ob_auto_camera
light_auto_sun = bpy.data.lights.new('AutoSun', 'SUN')
light_auto_sun.energy = 3.0
light_auto_sun.angle = 0.0523599
ob_auto_sun = bpy.data.objects.new('AutoSun', light_auto_sun)
scene.collection.objects.link(ob_auto_sun)
ob_auto_sun.rotation_euler = (0.872665, 0.174533, 0.523599)
bpy.context.view_layer.update()
